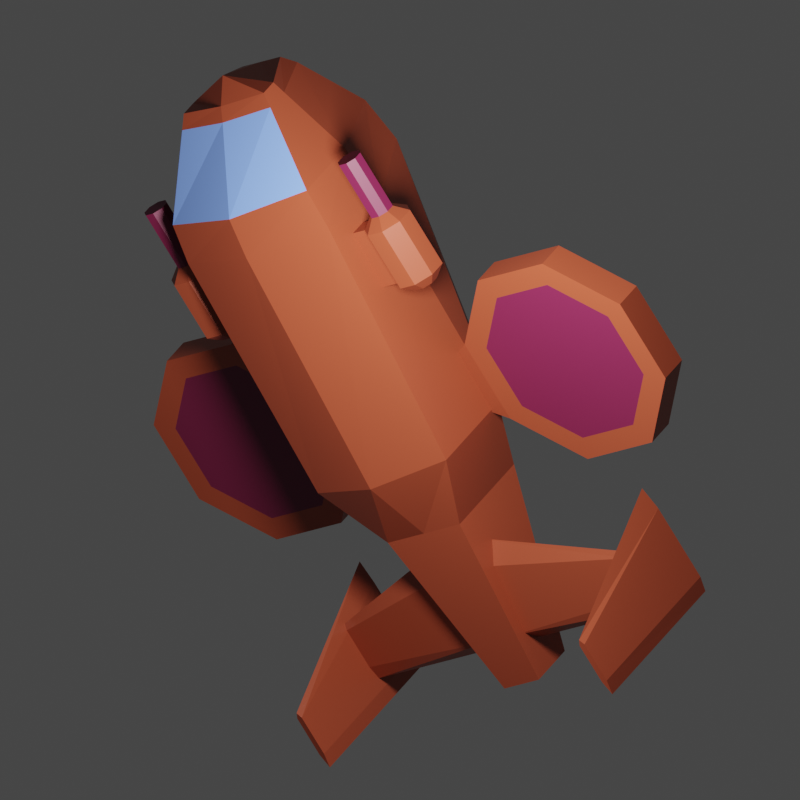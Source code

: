 # Source: enemy_heli.blend  (saved by Blender 2.93.21; exported with 4.5.12 LTS)
import bpy
from mathutils import Matrix  # noqa: F401  (used for matrix-valued properties, if any)

bpy.ops.wm.read_factory_settings(use_empty=True)
scene = bpy.context.scene
scene.name = 'Scene'

# ---- collections
col_maincollection = bpy.data.collections.new('MainCollection'); scene.collection.children.link(col_maincollection)
col_playerhelimodel = bpy.data.collections.new('PlayerHeliModel'); scene.collection.children.link(col_playerhelimodel)
col_playerhelimodel.hide_render = True
col_enemyhelimodel = bpy.data.collections.new('EnemyHeliModel'); scene.collection.children.link(col_enemyhelimodel)

# ---- materials (node trees are filled in below, after node groups)
mat_material = bpy.data.materials.new('Material')
mat_material.alpha_threshold = 0.0
mat_material.use_transparent_shadow = False
mat_material.line_color = (0.0, 0.0, 0.0, 1.0)
mat_body = bpy.data.materials.new('body')
mat_body.alpha_threshold = 0.0
mat_body.use_transparent_shadow = False
mat_body.line_color = (0.0, 0.0, 0.0, 1.0)
mat_extremeties = bpy.data.materials.new('extremeties')
mat_extremeties.use_transparent_shadow = False
mat_cockpit_glass = bpy.data.materials.new('cockpit_glass')
mat_cockpit_glass.use_transparent_shadow = False
mat_rocket_pods = bpy.data.materials.new('rocket_pods')
mat_rocket_pods.use_transparent_shadow = False

# ---- material node trees
mat_material.use_nodes = True; mat_material.node_tree.nodes.clear()
_N = mat_material.node_tree.nodes; _L = mat_material.node_tree.links
n0 = _N.new('ShaderNodeOutputMaterial'); n0.name = 'Material Output'; n0.location = (300, 300)
n1 = _N.new('ShaderNodeBsdfPrincipled'); n1.name = 'Principled BSDF'; n1.location = (10, 300)
n1.distribution = 'GGX'
n1.subsurface_method = 'BURLEY'
n1.inputs[2].default_value = 0.4
n1.inputs[3].default_value = 1.45
n1.inputs[27].default_value = (0.0, 0.0, 0.0, 1.0)
n1.inputs[28].default_value = 1.0
_L.new(n1.outputs[0], n0.inputs[0])
n0.is_active_output = True
mat_body.use_nodes = True; mat_body.node_tree.nodes.clear()
_N = mat_body.node_tree.nodes; _L = mat_body.node_tree.links
n0 = _N.new('ShaderNodeOutputMaterial'); n0.name = 'Material Output'; n0.location = (300, 300)
n1 = _N.new('ShaderNodeBsdfPrincipled'); n1.name = 'Principled BSDF'; n1.location = (10, 300)
n1.distribution = 'GGX'
n1.subsurface_method = 'BURLEY'
n1.inputs[0].default_value = (0.3372, 0.05781, 0.02519, 1.0)
n1.inputs[2].default_value = 0.4
n1.inputs[3].default_value = 1.45
n1.inputs[27].default_value = (0.0, 0.0, 0.0, 1.0)
n1.inputs[28].default_value = 1.0
_L.new(n1.outputs[0], n0.inputs[0])
n0.is_active_output = True
mat_extremeties.use_nodes = True; mat_extremeties.node_tree.nodes.clear()
_N = mat_extremeties.node_tree.nodes; _L = mat_extremeties.node_tree.links
n0 = _N.new('ShaderNodeBsdfPrincipled'); n0.name = 'Principled BSDF'; n0.location = (10, 300)
n0.distribution = 'GGX'
n0.subsurface_method = 'BURLEY'
n0.inputs[0].default_value = (0.9387, 0.4851, 0.2122, 1.0)
n0.inputs[3].default_value = 1.45
n0.inputs[27].default_value = (0.0, 0.0, 0.0, 1.0)
n0.inputs[28].default_value = 1.0
n1 = _N.new('ShaderNodeOutputMaterial'); n1.name = 'Material Output'; n1.location = (300, 300)
_L.new(n0.outputs[0], n1.inputs[0])
n1.is_active_output = True
mat_cockpit_glass.use_nodes = True; mat_cockpit_glass.node_tree.nodes.clear()
_N = mat_cockpit_glass.node_tree.nodes; _L = mat_cockpit_glass.node_tree.links
n0 = _N.new('ShaderNodeBsdfPrincipled'); n0.name = 'Principled BSDF'; n0.location = (10, 300)
n0.distribution = 'GGX'
n0.subsurface_method = 'BURLEY'
n0.inputs[0].default_value = (0.2016, 0.3515, 0.9047, 1.0)
n0.inputs[3].default_value = 1.45
n0.inputs[27].default_value = (0.0, 0.0, 0.0, 1.0)
n0.inputs[28].default_value = 1.0
n1 = _N.new('ShaderNodeOutputMaterial'); n1.name = 'Material Output'; n1.location = (300, 300)
_L.new(n0.outputs[0], n1.inputs[0])
n1.is_active_output = True
mat_rocket_pods.use_nodes = True; mat_rocket_pods.node_tree.nodes.clear()
_N = mat_rocket_pods.node_tree.nodes; _L = mat_rocket_pods.node_tree.links
n0 = _N.new('ShaderNodeBsdfPrincipled'); n0.name = 'Principled BSDF'; n0.location = (10, 300)
n0.distribution = 'GGX'
n0.subsurface_method = 'BURLEY'
n0.inputs[0].default_value = (0.1529, 0.01033, 0.04667, 1.0)
n0.inputs[3].default_value = 1.45
n0.inputs[27].default_value = (0.0, 0.0, 0.0, 1.0)
n0.inputs[28].default_value = 1.0
n1 = _N.new('ShaderNodeOutputMaterial'); n1.name = 'Material Output'; n1.location = (300, 300)
_L.new(n0.outputs[0], n1.inputs[0])
n1.is_active_output = True

# ---- world
world_world = bpy.data.worlds.new('World'); scene.world = world_world
world_world.use_nodes = True; world_world.node_tree.nodes.clear()
_N = world_world.node_tree.nodes; _L = world_world.node_tree.links
n0 = _N.new('ShaderNodeOutputWorld'); n0.name = 'World Output'; n0.location = (300, 300)
n1 = _N.new('ShaderNodeBackground'); n1.name = 'Background'; n1.location = (10, 300)
n1.inputs[0].default_value = (0.05088, 0.05088, 0.05088, 1.0)
_L.new(n1.outputs[0], n0.inputs[0])
n0.is_active_output = True
world_world.color = (0.05088, 0.05088, 0.05088)
world_world.use_sun_shadow = False
world_world.sun_shadow_jitter_overblur = 0.0

# ---- cameras
cam_camera = bpy.data.cameras.new('Camera')
cam_camera.type = 'ORTHO'
cam_camera.clip_end = 100.0
cam_camera.lens = 35.0
cam_camera.ortho_scale = 1.2

# ---- lights
light_light = bpy.data.lights.new('Light', 'POINT')
light_light.transmission_factor = 0.0
light_light.energy = 50.0
light_light.shadow_soft_size = 0.1
light_light.shadow_maximum_resolution = 0.006
light_light.use_absolute_resolution = True
light_light_001 = bpy.data.lights.new('Light.001', 'POINT')
light_light_001.transmission_factor = 0.0
light_light_001.energy = 1000.0
light_light_001.shadow_soft_size = 0.1
light_light_001.shadow_maximum_resolution = 0.006
light_light_001.use_absolute_resolution = True
light_light_002 = bpy.data.lights.new('Light.002', 'POINT')
light_light_002.transmission_factor = 0.0
light_light_002.energy = 250.0
light_light_002.shadow_soft_size = 0.1
light_light_002.shadow_maximum_resolution = 0.006
light_light_002.use_absolute_resolution = True

# ---- meshes
me_cube = bpy.data.meshes.new('Cube')
me_cube.from_pydata([(0.5, 0.5, 0.5), (0.5, 0.5, -0.5), (0.5, -0.5, 0.5), (0.5, -0.5, -0.5), (-0.5, 0.5, 0.5), (-0.5, 0.5, -0.5), (-0.5, -0.5, 0.5), (-0.5, -0.5, -0.5)], [], [(0, 4, 6, 2), (3, 2, 6, 7), (7, 6, 4, 5), (5, 1, 3, 7), (1, 0, 2, 3), (5, 4, 0, 1)])
_uv = me_cube.uv_layers.new(name='UVMap')
_uv.uv.foreach_set('vector', [0.625, 0.5, 0.875, 0.5, 0.875, 0.75, 0.625, 0.75, 0.375, 0.75, 0.625, 0.75, 0.625, 1.0, 0.375, 1.0, 0.375, 0.0, 0.625, 0.0, 0.625, 0.25, 0.375, 0.25, 0.125, 0.5, 0.375, 0.5, 0.375, 0.75, 0.125, 0.75, 0.375, 0.5, 0.625, 0.5, 0.625, 0.75, 0.375, 0.75, 0.375, 0.25, 0.625, 0.25, 0.625, 0.5, 0.375, 0.5])
me_cube.materials.append(mat_material)
me_cube.use_remesh_preserve_volume = False
me_cube.use_remesh_preserve_attributes = False
me_cube.use_mirror_vertex_groups = False
me_cube.update()
me_cube_001 = bpy.data.meshes.new('Cube.001')
me_cube_001.from_pydata([(0.15, 0.43, -0.05), (0.15, 0.43, -0.15), (0.0784, -0.37, 0.1), (0.0784, -0.37, -4.47e-08), (-0.15, 0.43, -0.05), (-0.15, 0.43, -0.15), (-0.0784, -0.37, 0.1), (-0.0784, -0.37, -4.47e-08), (-0.2078, 0.24, -0.1986), (-0.25, 0.12, -0.1), (-0.125, -0.12, -0.04), (0.2078, 0.24, 0.05861), (0.25, 0.12, 0.13), (0.125, -0.12, 0.14), (-0.125, -0.12, 0.14), (-0.25, 0.12, 0.13), (-0.2078, 0.24, 0.05861), (0.125, -0.12, -0.04), (0.25, 0.12, -0.1), (0.2078, 0.24, -0.1986), (0.0, 0.495, -0.1488), (0.0, -0.375, 0.1437), (0.0, -0.375, 0.01875), (0.0, 0.495, -0.04375), (0.0, 0.2425, -0.2595), (0.0, 0.12, -0.1562), (0.0, -0.1825, -0.08125), (0.0, 0.2725, 0.1295), (0.0, 0.12, 0.1987), (0.0, -0.1825, 0.1988), (-0.02957, -0.49, -4.47e-08), (-0.02957, -0.49, 0.1), (0.02957, -0.49, 0.1), (0.02957, -0.49, -4.47e-08), (0.0, -0.5, 0.1437), (0.0, -0.5, -0.01125), (-0.1789, 0.355, -0.02008), (0.1789, 0.355, -0.1599), (-0.1789, 0.355, -0.1599), (0.1789, 0.355, -0.02008), (0.0, 0.3837, 0.04288), (0.0, 0.3687, -0.2041)], [], [(29, 14, 6, 21), (22, 3, 33, 35), (38, 36, 4, 5), (26, 17, 3, 22), (17, 13, 2, 3), (20, 23, 0, 1), (37, 39, 11, 19), (19, 11, 12, 18), (18, 12, 13, 17), (41, 37, 19, 24), (24, 19, 18, 25), (25, 18, 17, 26), (7, 6, 14, 10), (10, 14, 15, 9), (9, 15, 16, 8), (40, 36, 16, 27), (27, 16, 15, 28), (28, 15, 14, 29), (12, 28, 29, 13), (11, 27, 28, 12), (39, 40, 27, 11), (9, 25, 26, 10), (8, 24, 25, 9), (38, 41, 24, 8), (5, 4, 23, 20), (10, 26, 22, 7), (6, 7, 30, 31), (13, 29, 21, 2), (35, 34, 31, 30), (33, 32, 34, 35), (21, 6, 31, 34), (2, 21, 34, 32), (3, 2, 32, 33), (7, 22, 35, 30), (5, 20, 41, 38), (0, 23, 40, 39), (23, 4, 36, 40), (20, 1, 37, 41), (1, 0, 39, 37), (8, 16, 36, 38)])
me_cube_001.polygons.foreach_set('material_index', [0, 0, 0, 0, 0, 0, 0, 0, 0, 0, 0, 0, 0, 0, 0, 2, 0, 0, 0, 0, 2, 0, 0, 0, 0, 0, 0, 0, 0, 0, 0, 0, 0, 0, 0, 0, 0, 0, 0, 0])
_uv = me_cube_001.uv_layers.new(name='UVMap')
_uv.uv.foreach_set('vector', [0.75, 0.6875, 0.875, 0.6875, 0.875, 0.75, 0.75, 0.75, 0.25, 0.75, 0.375, 0.75, 0.375, 0.75, 0.25, 0.75, 0.375, 0.2188, 0.625, 0.2188, 0.625, 0.25, 0.375, 0.25, 0.25, 0.6875, 0.375, 0.6875, 0.375, 0.75, 0.25, 0.75, 0.375, 0.6875, 0.625, 0.6875, 0.625, 0.75, 0.375, 0.75, 0.375, 0.375, 0.625, 0.375, 0.625, 0.5, 0.375, 0.5, 0.375, 0.5312, 0.625, 0.5312, 0.625, 0.5625, 0.375, 0.5625, 0.375, 0.5625, 0.625, 0.5625, 0.625, 0.625, 0.375, 0.625, 0.375, 0.625, 0.625, 0.625, 0.625, 0.6875, 0.375, 0.6875, 0.25, 0.5312, 0.375, 0.5312, 0.375, 0.5625, 0.25, 0.5625, 0.25, 0.5625, 0.375, 0.5625, 0.375, 0.625, 0.25, 0.625, 0.25, 0.625, 0.375, 0.625, 0.375, 0.6875, 0.25, 0.6875, 0.375, 0.0, 0.625, 0.0, 0.625, 0.0625, 0.375, 0.0625, 0.375, 0.0625, 0.625, 0.0625, 0.625, 0.125, 0.375, 0.125, 0.375, 0.125, 0.625, 0.125, 0.625, 0.1875, 0.375, 0.1875, 0.75, 0.5312, 0.875, 0.5312, 0.875, 0.5625, 0.75, 0.5625, 0.75, 0.5625, 0.875, 0.5625, 0.875, 0.625, 0.75, 0.625, 0.75, 0.625, 0.875, 0.625, 0.875, 0.6875, 0.75, 0.6875, 0.625, 0.625, 0.75, 0.625, 0.75, 0.6875, 0.625, 0.6875, 0.625, 0.5625, 0.75, 0.5625, 0.75, 0.625, 0.625, 0.625, 0.625, 0.5312, 0.75, 0.5312, 0.75, 0.5625, 0.625, 0.5625, 0.125, 0.625, 0.25, 0.625, 0.25, 0.6875, 0.125, 0.6875, 0.125, 0.5625, 0.25, 0.5625, 0.25, 0.625, 0.125, 0.625, 0.125, 0.5312, 0.25, 0.5312, 0.25, 0.5625, 0.125, 0.5625, 0.375, 0.25, 0.625, 0.25, 0.625, 0.375, 0.375, 0.375, 0.125, 0.6875, 0.25, 0.6875, 0.25, 0.75, 0.125, 0.75, 0.625, 0.0, 0.375, 0.0, 0.375, 0.0, 0.625, 0.0, 0.625, 0.6875, 0.75, 0.6875, 0.75, 0.75, 0.625, 0.75, 0.375, 0.875, 0.625, 0.875, 0.625, 1.0, 0.375, 1.0, 0.375, 0.75, 0.625, 0.75, 0.625, 0.875, 0.375, 0.875, 0.75, 0.75, 0.875, 0.75, 0.875, 0.75, 0.75, 0.75, 0.625, 0.75, 0.75, 0.75, 0.75, 0.75, 0.625, 0.75, 0.375, 0.75, 0.625, 0.75, 0.625, 0.75, 0.375, 0.75, 0.125, 0.75, 0.25, 0.75, 0.25, 0.75, 0.125, 0.75, 0.125, 0.5, 0.25, 0.5, 0.25, 0.5312, 0.125, 0.5312, 0.625, 0.5, 0.75, 0.5, 0.75, 0.5312, 0.625, 0.5312, 0.75, 0.5, 0.875, 0.5, 0.875, 0.5312, 0.75, 0.5312, 0.25, 0.5, 0.375, 0.5, 0.375, 0.5312, 0.25, 0.5312, 0.375, 0.5, 0.625, 0.5, 0.625, 0.5312, 0.375, 0.5312, 0.375, 0.1875, 0.625, 0.1875, 0.625, 0.2188, 0.375, 0.2188])
me_cube_001.materials.append(mat_body)
me_cube_001.materials.append(mat_extremeties)
me_cube_001.materials.append(mat_cockpit_glass)
me_cube_001.use_remesh_preserve_volume = False
me_cube_001.use_remesh_preserve_attributes = False
me_cube_001.use_mirror_vertex_groups = False
me_cube_001.update()
me_cube_002 = bpy.data.meshes.new('Cube.002')
me_cube_002.from_pydata([(-1.2, -1.0, 0.4), (-1.2, -1.0, 0.5333), (-1.067, -0.2667, 0.2667), (-1.067, -0.2667, 0.4667), (0.1333, -1.0, 0.4), (0.1333, -1.0, 0.5333), (0.1333, -0.8, 0.4), (0.1333, -0.8, 0.5333), (-0.2667, -0.4867, 0.3333), (-0.2667, -0.4867, 0.5333), (-0.2667, -1.0, 0.4), (-0.2667, -1.0, 0.5333), (-1.264, -1.061, 0.4667), (-1.081, -0.1278, 0.4), (0.2694, -0.8111, 0.4667), (0.2694, -1.061, 0.4667), (-0.2306, -1.061, 0.4667), (-0.2306, -0.4111, 0.4), (-1.468, -1.0, 0.4), (-1.468, -1.0, 0.5333), (-1.601, -0.2667, 0.2667), (-1.601, -0.2667, 0.4667), (-2.801, -1.0, 0.4), (-2.801, -1.0, 0.5333), (-2.801, -0.8, 0.4), (-2.801, -0.8, 0.5333), (-2.401, -0.4867, 0.3333), (-2.401, -0.4867, 0.5333), (-2.401, -1.0, 0.4), (-2.401, -1.0, 0.5333), (-1.404, -1.061, 0.4667), (-1.588, -0.1278, 0.4), (-2.938, -0.8111, 0.4667), (-2.938, -1.061, 0.4667), (-2.438, -1.061, 0.4667), (-2.438, -0.4111, 0.4)], [], [(12, 1, 3, 13), (17, 9, 7, 14), (14, 7, 5, 15), (16, 11, 1, 12), (8, 6, 4, 10), (9, 3, 1, 11), (7, 9, 11, 5), (2, 8, 10, 0), (15, 5, 11, 16), (13, 3, 9, 17), (2, 13, 17, 8), (4, 15, 16, 10), (10, 16, 12, 0), (6, 14, 15, 4), (8, 17, 14, 6), (0, 12, 13, 2), (30, 19, 21, 31), (35, 27, 25, 32), (32, 25, 23, 33), (34, 29, 19, 30), (26, 24, 22, 28), (27, 21, 19, 29), (25, 27, 29, 23), (20, 26, 28, 18), (33, 23, 29, 34), (31, 21, 27, 35), (20, 31, 35, 26), (22, 33, 34, 28), (28, 34, 30, 18), (24, 32, 33, 22), (26, 35, 32, 24), (18, 30, 31, 20)])
_uv = me_cube_002.uv_layers.new(name='UVMap')
_uv.uv.foreach_set('vector', [0.5, 0.0, 0.625, 0.0, 0.625, 0.25, 0.5, 0.25, 0.5, 0.45, 0.625, 0.45, 0.625, 0.5, 0.5, 0.5, 0.5, 0.5, 0.625, 0.5, 0.625, 0.75, 0.5, 0.75, 0.5, 0.8, 0.625, 0.8, 0.625, 1.0, 0.5, 1.0, 0.325, 0.5, 0.375, 0.5, 0.375, 0.75, 0.325, 0.75, 0.675, 0.5, 0.875, 0.5, 0.875, 0.75, 0.675, 0.75, 0.625, 0.5, 0.675, 0.5, 0.675, 0.75, 0.625, 0.75, 0.125, 0.5, 0.325, 0.5, 0.325, 0.75, 0.125, 0.75, 0.5, 0.75, 0.625, 0.75, 0.625, 0.8, 0.5, 0.8, 0.5, 0.25, 0.625, 0.25, 0.625, 0.45, 0.5, 0.45, 0.375, 0.25, 0.5, 0.25, 0.5, 0.45, 0.375, 0.45, 0.375, 0.75, 0.5, 0.75, 0.5, 0.8, 0.375, 0.8, 0.375, 0.8, 0.5, 0.8, 0.5, 1.0, 0.375, 1.0, 0.375, 0.5, 0.5, 0.5, 0.5, 0.75, 0.375, 0.75, 0.375, 0.45, 0.5, 0.45, 0.5, 0.5, 0.375, 0.5, 0.375, 0.0, 0.5, 0.0, 0.5, 0.25, 0.375, 0.25, 0.5, 0.0, 0.625, 0.0, 0.625, 0.25, 0.5, 0.25, 0.5, 0.45, 0.625, 0.45, 0.625, 0.5, 0.5, 0.5, 0.5, 0.5, 0.625, 0.5, 0.625, 0.75, 0.5, 0.75, 0.5, 0.8, 0.625, 0.8, 0.625, 1.0, 0.5, 1.0, 0.325, 0.5, 0.375, 0.5, 0.375, 0.75, 0.325, 0.75, 0.675, 0.5, 0.875, 0.5, 0.875, 0.75, 0.675, 0.75, 0.625, 0.5, 0.675, 0.5, 0.675, 0.75, 0.625, 0.75, 0.125, 0.5, 0.325, 0.5, 0.325, 0.75, 0.125, 0.75, 0.5, 0.75, 0.625, 0.75, 0.625, 0.8, 0.5, 0.8, 0.5, 0.25, 0.625, 0.25, 0.625, 0.45, 0.5, 0.45, 0.375, 0.25, 0.5, 0.25, 0.5, 0.45, 0.375, 0.45, 0.375, 0.75, 0.5, 0.75, 0.5, 0.8, 0.375, 0.8, 0.375, 0.8, 0.5, 0.8, 0.5, 1.0, 0.375, 1.0, 0.375, 0.5, 0.5, 0.5, 0.5, 0.75, 0.375, 0.75, 0.375, 0.45, 0.5, 0.45, 0.5, 0.5, 0.375, 0.5, 0.375, 0.0, 0.5, 0.0, 0.5, 0.25, 0.375, 0.25])
me_cube_002.materials.append(mat_extremeties)
me_cube_002.use_remesh_fix_poles = True
me_cube_002.use_remesh_preserve_attributes = False
me_cube_002.update()
me_cylinder = bpy.data.meshes.new('Cylinder')
me_cylinder.from_pydata([(-1.863e-08, 1.0, -0.005), (-1.863e-08, 1.0, 0.005), (0.3827, 0.9239, -0.005), (0.3827, 0.9239, 0.005), (0.7071, 0.7071, -0.005), (0.7071, 0.7071, 0.005), (0.9239, 0.3827, -0.005), (0.9239, 0.3827, 0.005), (1.0, -2.508e-08, -0.005), (1.0, -2.508e-08, 0.005), (0.9239, -0.3827, -0.005), (0.9239, -0.3827, 0.005), (0.7071, -0.7071, -0.005), (0.7071, -0.7071, 0.005), (0.3827, -0.9239, -0.005), (0.3827, -0.9239, 0.005), (-1.06e-07, -1.0, -0.005), (-1.06e-07, -1.0, 0.005), (-0.3827, -0.9239, -0.005), (-0.3827, -0.9239, 0.005), (-0.7071, -0.7071, -0.005), (-0.7071, -0.7071, 0.005), (-0.9239, -0.3827, -0.005), (-0.9239, -0.3827, 0.005), (-1.0, 3.055e-08, -0.005), (-1.0, 3.055e-08, 0.005), (-0.9239, 0.3827, -0.005), (-0.9239, 0.3827, 0.005), (-0.7071, 0.7071, -0.005), (-0.7071, 0.7071, 0.005), (-0.3827, 0.9239, -0.005), (-0.3827, 0.9239, 0.005)], [], [(0, 1, 3, 2), (2, 3, 5, 4), (4, 5, 7, 6), (6, 7, 9, 8), (8, 9, 11, 10), (10, 11, 13, 12), (12, 13, 15, 14), (14, 15, 17, 16), (16, 17, 19, 18), (18, 19, 21, 20), (20, 21, 23, 22), (22, 23, 25, 24), (24, 25, 27, 26), (26, 27, 29, 28), (3, 1, 31, 29, 27, 25, 23, 21, 19, 17, 15, 13, 11, 9, 7, 5), (28, 29, 31, 30), (30, 31, 1, 0), (0, 2, 4, 6, 8, 10, 12, 14, 16, 18, 20, 22, 24, 26, 28, 30)])
_uv = me_cylinder.uv_layers.new(name='UVMap')
_uv.uv.foreach_set('vector', [1.0, 0.5, 1.0, 1.0, 0.9375, 1.0, 0.9375, 0.5, 0.9375, 0.5, 0.9375, 1.0, 0.875, 1.0, 0.875, 0.5, 0.875, 0.5, 0.875, 1.0, 0.8125, 1.0, 0.8125, 0.5, 0.8125, 0.5, 0.8125, 1.0, 0.75, 1.0, 0.75, 0.5, 0.75, 0.5, 0.75, 1.0, 0.6875, 1.0, 0.6875, 0.5, 0.6875, 0.5, 0.6875, 1.0, 0.625, 1.0, 0.625, 0.5, 0.625, 0.5, 0.625, 1.0, 0.5625, 1.0, 0.5625, 0.5, 0.5625, 0.5, 0.5625, 1.0, 0.5, 1.0, 0.5, 0.5, 0.5, 0.5, 0.5, 1.0, 0.4375, 1.0, 0.4375, 0.5, 0.4375, 0.5, 0.4375, 1.0, 0.375, 1.0, 0.375, 0.5, 0.375, 0.5, 0.375, 1.0, 0.3125, 1.0, 0.3125, 0.5, 0.3125, 0.5, 0.3125, 1.0, 0.25, 1.0, 0.25, 0.5, 0.25, 0.5, 0.25, 1.0, 0.1875, 1.0, 0.1875, 0.5, 0.1875, 0.5, 0.1875, 1.0, 0.125, 1.0, 0.125, 0.5, 0.3418, 0.4717, 0.25, 0.49, 0.1582, 0.4717, 0.08029, 0.4197, 0.02827, 0.3418, 0.01, 0.25, 0.02827, 0.1582, 0.08029, 0.08029, 0.1582, 0.02827, 0.25, 0.01, 0.3418, 0.02827, 0.4197, 0.08029, 0.4717, 0.1582, 0.49, 0.25, 0.4717, 0.3418, 0.4197, 0.4197, 0.125, 0.5, 0.125, 1.0, 0.0625, 1.0, 0.0625, 0.5, 0.0625, 0.5, 0.0625, 1.0, 0.0, 1.0, 0.0, 0.5, 0.75, 0.49, 0.8418, 0.4717, 0.9197, 0.4197, 0.9717, 0.3418, 0.99, 0.25, 0.9717, 0.1582, 0.9197, 0.08029, 0.8418, 0.02827, 0.75, 0.01, 0.6582, 0.02827, 0.5803, 0.08029, 0.5283, 0.1582, 0.51, 0.25, 0.5283, 0.3418, 0.5803, 0.4197, 0.6582, 0.4717])
me_cylinder.use_remesh_fix_poles = True
me_cylinder.use_remesh_preserve_attributes = False
me_cylinder.update()
me_cube_003 = bpy.data.meshes.new('Cube.003')
me_cube_003.from_pydata([(-0.4025, -0.3875, -0.6), (-0.322, -2.384e-07, 0.9), (-0.4025, 0.9875, -0.6), (-0.322, 0.3, 0.9), (0.4025, -0.3875, -0.6), (0.322, -2.384e-07, 0.9), (0.4025, 0.9875, -0.6), (0.322, 0.3, 0.9), (0.0, 1.281, -0.6177), (0.0, 0.3943, 0.9077), (0.0, -0.6378, -0.6177), (0.0, -0.1379, 0.9077)], [], [(0, 1, 3, 2), (8, 9, 7, 6), (6, 7, 5, 4), (10, 11, 1, 0), (8, 6, 4, 10), (9, 3, 1, 11), (7, 9, 11, 5), (2, 8, 10, 0), (4, 5, 11, 10), (2, 3, 9, 8)])
_uv = me_cube_003.uv_layers.new(name='UVMap')
_uv.uv.foreach_set('vector', [0.375, 0.0, 0.625, 0.0, 0.625, 0.25, 0.375, 0.25, 0.375, 0.375, 0.625, 0.375, 0.625, 0.5, 0.375, 0.5, 0.375, 0.5, 0.625, 0.5, 0.625, 0.75, 0.375, 0.75, 0.375, 0.875, 0.625, 0.875, 0.625, 1.0, 0.375, 1.0, 0.25, 0.5, 0.375, 0.5, 0.375, 0.75, 0.25, 0.75, 0.75, 0.5, 0.875, 0.5, 0.875, 0.75, 0.75, 0.75, 0.625, 0.5, 0.75, 0.5, 0.75, 0.75, 0.625, 0.75, 0.125, 0.5, 0.25, 0.5, 0.25, 0.75, 0.125, 0.75, 0.375, 0.75, 0.625, 0.75, 0.625, 0.875, 0.375, 0.875, 0.375, 0.25, 0.625, 0.25, 0.625, 0.375, 0.375, 0.375])
me_cube_003.materials.append(mat_extremeties)
me_cube_003.use_remesh_fix_poles = True
me_cube_003.use_remesh_preserve_attributes = False
me_cube_003.update()
me_cube_004 = bpy.data.meshes.new('Cube.004')
me_cube_004.from_pydata([(0.4559, -0.2422, -0.04444), (0.4559, -0.2422, 0.08889), (0.5892, 0.4911, -0.1778), (0.5892, 0.4911, 0.02222), (1.651, -0.2422, -0.04444), (1.651, -0.2422, 0.08889), (1.651, 0.3256, -0.04444), (1.651, 0.3256, 0.08889), (1.251, 0.3171, -0.1111), (1.251, 0.3171, 0.08889), (1.251, -0.2422, -0.04444), (1.251, -0.2422, 0.08889), (0.392, -0.3033, 0.02222), (0.5754, 0.63, -0.04444), (1.723, 0.3605, 0.02222), (1.787, -0.3033, 0.02222), (1.287, -0.3033, 0.02222), (1.287, 0.3926, -0.04444), (-0.5019, -0.2422, -0.04444), (-0.5019, -0.2422, 0.08889), (-0.6352, 0.4911, -0.1778), (-0.6352, 0.4911, 0.02222), (-1.697, -0.2422, -0.04444), (-1.697, -0.2422, 0.08889), (-1.697, 0.3256, -0.04444), (-1.697, 0.3256, 0.08889), (-1.297, 0.3171, -0.1111), (-1.297, 0.3171, 0.08889), (-1.297, -0.2422, -0.04444), (-1.297, -0.2422, 0.08889), (-0.438, -0.3033, 0.02222), (-0.6213, 0.63, -0.04444), (-1.769, 0.3605, 0.02222), (-1.833, -0.3033, 0.02222), (-1.333, -0.3033, 0.02222), (-1.333, 0.3926, -0.04444)], [], [(12, 1, 3, 13), (17, 9, 7, 14), (14, 7, 5, 15), (16, 11, 1, 12), (8, 6, 4, 10), (9, 3, 1, 11), (7, 9, 11, 5), (2, 8, 10, 0), (15, 5, 11, 16), (13, 3, 9, 17), (2, 13, 17, 8), (4, 15, 16, 10), (10, 16, 12, 0), (6, 14, 15, 4), (8, 17, 14, 6), (0, 12, 13, 2), (30, 19, 21, 31), (35, 27, 25, 32), (32, 25, 23, 33), (34, 29, 19, 30), (26, 24, 22, 28), (27, 21, 19, 29), (25, 27, 29, 23), (20, 26, 28, 18), (33, 23, 29, 34), (31, 21, 27, 35), (20, 31, 35, 26), (22, 33, 34, 28), (28, 34, 30, 18), (24, 32, 33, 22), (26, 35, 32, 24), (18, 30, 31, 20)])
_uv = me_cube_004.uv_layers.new(name='UVMap')
_uv.uv.foreach_set('vector', [0.5, 0.0, 0.625, 0.0, 0.625, 0.25, 0.5, 0.25, 0.5, 0.45, 0.625, 0.45, 0.625, 0.5, 0.5, 0.5, 0.5, 0.5, 0.625, 0.5, 0.625, 0.75, 0.5, 0.75, 0.5, 0.8, 0.625, 0.8, 0.625, 1.0, 0.5, 1.0, 0.325, 0.5, 0.375, 0.5, 0.375, 0.75, 0.325, 0.75, 0.675, 0.5, 0.875, 0.5, 0.875, 0.75, 0.675, 0.75, 0.625, 0.5, 0.675, 0.5, 0.675, 0.75, 0.625, 0.75, 0.125, 0.5, 0.325, 0.5, 0.325, 0.75, 0.125, 0.75, 0.5, 0.75, 0.625, 0.75, 0.625, 0.8, 0.5, 0.8, 0.5, 0.25, 0.625, 0.25, 0.625, 0.45, 0.5, 0.45, 0.375, 0.25, 0.5, 0.25, 0.5, 0.45, 0.375, 0.45, 0.375, 0.75, 0.5, 0.75, 0.5, 0.8, 0.375, 0.8, 0.375, 0.8, 0.5, 0.8, 0.5, 1.0, 0.375, 1.0, 0.375, 0.5, 0.5, 0.5, 0.5, 0.75, 0.375, 0.75, 0.375, 0.45, 0.5, 0.45, 0.5, 0.5, 0.375, 0.5, 0.375, 0.0, 0.5, 0.0, 0.5, 0.25, 0.375, 0.25, 0.5, 0.0, 0.625, 0.0, 0.625, 0.25, 0.5, 0.25, 0.5, 0.45, 0.625, 0.45, 0.625, 0.5, 0.5, 0.5, 0.5, 0.5, 0.625, 0.5, 0.625, 0.75, 0.5, 0.75, 0.5, 0.8, 0.625, 0.8, 0.625, 1.0, 0.5, 1.0, 0.325, 0.5, 0.375, 0.5, 0.375, 0.75, 0.325, 0.75, 0.675, 0.5, 0.875, 0.5, 0.875, 0.75, 0.675, 0.75, 0.625, 0.5, 0.675, 0.5, 0.675, 0.75, 0.625, 0.75, 0.125, 0.5, 0.325, 0.5, 0.325, 0.75, 0.125, 0.75, 0.5, 0.75, 0.625, 0.75, 0.625, 0.8, 0.5, 0.8, 0.5, 0.25, 0.625, 0.25, 0.625, 0.45, 0.5, 0.45, 0.375, 0.25, 0.5, 0.25, 0.5, 0.45, 0.375, 0.45, 0.375, 0.75, 0.5, 0.75, 0.5, 0.8, 0.375, 0.8, 0.375, 0.8, 0.5, 0.8, 0.5, 1.0, 0.375, 1.0, 0.375, 0.5, 0.5, 0.5, 0.5, 0.75, 0.375, 0.75, 0.375, 0.45, 0.5, 0.45, 0.5, 0.5, 0.375, 0.5, 0.375, 0.0, 0.5, 0.0, 0.5, 0.25, 0.375, 0.25])
me_cube_004.materials.append(mat_extremeties)
me_cube_004.use_remesh_fix_poles = True
me_cube_004.use_remesh_preserve_attributes = False
me_cube_004.update()
me_cube_005 = bpy.data.meshes.new('Cube.005')
me_cube_005.from_pydata([(-0.2, -0.2, -0.8), (-0.2, -0.2, 0.5), (-0.2, 1.6, -1.2), (-0.2, 0.9, 0.6), (0.2, -0.2, -0.8), (0.2, -0.2, 0.5), (0.2, 1.6, -1.2), (0.2, 0.9, 0.6), (-1.262, 0.575, -1.2), (-0.4206, 0.575, 0.6), (1.262, 0.575, -1.2), (0.4206, 0.575, 0.6)], [], [(8, 9, 3, 2), (2, 3, 7, 6), (10, 11, 5, 4), (4, 5, 1, 0), (8, 10, 4, 0), (11, 9, 1, 5), (7, 3, 9, 11), (2, 6, 10, 8), (6, 7, 11, 10), (0, 1, 9, 8)])
_uv = me_cube_005.uv_layers.new(name='UVMap')
_uv.uv.foreach_set('vector', [0.3739, 0.09718, 0.625, 0.1875, 0.625, 0.25, 0.375, 0.25, 0.375, 0.25, 0.625, 0.25, 0.625, 0.5, 0.375, 0.5, 0.3739, 0.6528, 0.625, 0.5625, 0.625, 0.75, 0.375, 0.75, 0.375, 0.75, 0.625, 0.75, 0.625, 1.0, 0.375, 1.0, 0.115, 0.6562, 0.3739, 0.6528, 0.375, 0.75, 0.125, 0.75, 0.625, 0.5625, 0.875, 0.5625, 0.875, 0.75, 0.625, 0.75, 0.625, 0.5, 0.875, 0.5, 0.875, 0.5625, 0.625, 0.5625, 0.125, 0.5, 0.375, 0.5, 0.3739, 0.6528, 0.115, 0.6562, 0.375, 0.5, 0.625, 0.5, 0.625, 0.5625, 0.3739, 0.6528, 0.375, 0.0, 0.625, 0.0, 0.625, 0.1875, 0.3739, 0.09718])
me_cube_005.materials.append(mat_extremeties)
me_cube_005.use_remesh_fix_poles = True
me_cube_005.use_remesh_preserve_attributes = False
me_cube_005.update()
me_cylinder_001 = bpy.data.meshes.new('Cylinder.001')
me_cylinder_001.from_pydata([(0.0, 1.0, -1.0), (0.0, 1.0, 1.0), (0.3827, 0.9239, -1.0), (0.3827, 0.9239, 1.0), (0.7071, 0.7071, -1.0), (0.7071, 0.7071, 1.0), (0.9239, 0.3827, -1.0), (0.9239, 0.3827, 1.0), (1.0, -4.371e-08, -1.0), (1.0, -4.371e-08, 1.0), (0.9239, -0.3827, -1.0), (0.9239, -0.3827, 1.0), (0.7071, -0.7071, -1.0), (0.7071, -0.7071, 1.0), (0.3827, -0.9239, -1.0), (0.3827, -0.9239, 1.0), (-8.742e-08, -1.0, -1.0), (-8.742e-08, -1.0, 1.0), (-0.3827, -0.9239, -1.0), (-0.3827, -0.9239, 1.0), (-0.7071, -0.7071, -1.0), (-0.7071, -0.7071, 1.0), (-0.9239, -0.3827, -1.0), (-0.9239, -0.3827, 1.0), (-1.0, 1.192e-08, -1.0), (-1.0, 1.192e-08, 1.0), (-0.9239, 0.3827, -1.0), (-0.9239, 0.3827, 1.0), (-0.7071, 0.7071, -1.0), (-0.7071, 0.7071, 1.0), (-0.3827, 0.9239, -1.0), (-0.3827, 0.9239, 1.0), (-20.0, 1.0, -1.0), (-20.0, 1.0, 1.0), (-20.38, 0.9239, -1.0), (-20.38, 0.9239, 1.0), (-20.71, 0.7071, -1.0), (-20.71, 0.7071, 1.0), (-20.92, 0.3827, -1.0), (-20.92, 0.3827, 1.0), (-21.0, -4.371e-08, -1.0), (-21.0, -4.371e-08, 1.0), (-20.92, -0.3827, -1.0), (-20.92, -0.3827, 1.0), (-20.71, -0.7071, -1.0), (-20.71, -0.7071, 1.0), (-20.38, -0.9239, -1.0), (-20.38, -0.9239, 1.0), (-20.0, -1.0, -1.0), (-20.0, -1.0, 1.0), (-19.62, -0.9239, -1.0), (-19.62, -0.9239, 1.0), (-19.29, -0.7071, -1.0), (-19.29, -0.7071, 1.0), (-19.08, -0.3827, -1.0), (-19.08, -0.3827, 1.0), (-19.0, 1.192e-08, -1.0), (-19.0, 1.192e-08, 1.0), (-19.08, 0.3827, -1.0), (-19.08, 0.3827, 1.0), (-19.29, 0.7071, -1.0), (-19.29, 0.7071, 1.0), (-19.62, 0.9239, -1.0), (-19.62, 0.9239, 1.0)], [], [(0, 1, 3, 2), (2, 3, 5, 4), (4, 5, 7, 6), (6, 7, 9, 8), (8, 9, 11, 10), (10, 11, 13, 12), (12, 13, 15, 14), (14, 15, 17, 16), (16, 17, 19, 18), (18, 19, 21, 20), (20, 21, 23, 22), (22, 23, 25, 24), (24, 25, 27, 26), (26, 27, 29, 28), (3, 1, 31, 29, 27, 25, 23, 21, 19, 17, 15, 13, 11, 9, 7, 5), (28, 29, 31, 30), (30, 31, 1, 0), (0, 2, 4, 6, 8, 10, 12, 14, 16, 18, 20, 22, 24, 26, 28, 30), (32, 33, 35, 34), (34, 35, 37, 36), (36, 37, 39, 38), (38, 39, 41, 40), (40, 41, 43, 42), (42, 43, 45, 44), (44, 45, 47, 46), (46, 47, 49, 48), (48, 49, 51, 50), (50, 51, 53, 52), (52, 53, 55, 54), (54, 55, 57, 56), (56, 57, 59, 58), (58, 59, 61, 60), (35, 33, 63, 61, 59, 57, 55, 53, 51, 49, 47, 45, 43, 41, 39, 37), (60, 61, 63, 62), (62, 63, 33, 32), (32, 34, 36, 38, 40, 42, 44, 46, 48, 50, 52, 54, 56, 58, 60, 62)])
_uv = me_cylinder_001.uv_layers.new(name='UVMap')
_uv.uv.foreach_set('vector', [1.0, 0.5, 1.0, 1.0, 0.9375, 1.0, 0.9375, 0.5, 0.9375, 0.5, 0.9375, 1.0, 0.875, 1.0, 0.875, 0.5, 0.875, 0.5, 0.875, 1.0, 0.8125, 1.0, 0.8125, 0.5, 0.8125, 0.5, 0.8125, 1.0, 0.75, 1.0, 0.75, 0.5, 0.75, 0.5, 0.75, 1.0, 0.6875, 1.0, 0.6875, 0.5, 0.6875, 0.5, 0.6875, 1.0, 0.625, 1.0, 0.625, 0.5, 0.625, 0.5, 0.625, 1.0, 0.5625, 1.0, 0.5625, 0.5, 0.5625, 0.5, 0.5625, 1.0, 0.5, 1.0, 0.5, 0.5, 0.5, 0.5, 0.5, 1.0, 0.4375, 1.0, 0.4375, 0.5, 0.4375, 0.5, 0.4375, 1.0, 0.375, 1.0, 0.375, 0.5, 0.375, 0.5, 0.375, 1.0, 0.3125, 1.0, 0.3125, 0.5, 0.3125, 0.5, 0.3125, 1.0, 0.25, 1.0, 0.25, 0.5, 0.25, 0.5, 0.25, 1.0, 0.1875, 1.0, 0.1875, 0.5, 0.1875, 0.5, 0.1875, 1.0, 0.125, 1.0, 0.125, 0.5, 0.3418, 0.4717, 0.25, 0.49, 0.1582, 0.4717, 0.08029, 0.4197, 0.02827, 0.3418, 0.01, 0.25, 0.02827, 0.1582, 0.08029, 0.08029, 0.1582, 0.02827, 0.25, 0.01, 0.3418, 0.02827, 0.4197, 0.08029, 0.4717, 0.1582, 0.49, 0.25, 0.4717, 0.3418, 0.4197, 0.4197, 0.125, 0.5, 0.125, 1.0, 0.0625, 1.0, 0.0625, 0.5, 0.0625, 0.5, 0.0625, 1.0, 0.0, 1.0, 0.0, 0.5, 0.75, 0.49, 0.8418, 0.4717, 0.9197, 0.4197, 0.9717, 0.3418, 0.99, 0.25, 0.9717, 0.1582, 0.9197, 0.08029, 0.8418, 0.02827, 0.75, 0.01, 0.6582, 0.02827, 0.5803, 0.08029, 0.5283, 0.1582, 0.51, 0.25, 0.5283, 0.3418, 0.5803, 0.4197, 0.6582, 0.4717, 1.0, 0.5, 1.0, 1.0, 0.9375, 1.0, 0.9375, 0.5, 0.9375, 0.5, 0.9375, 1.0, 0.875, 1.0, 0.875, 0.5, 0.875, 0.5, 0.875, 1.0, 0.8125, 1.0, 0.8125, 0.5, 0.8125, 0.5, 0.8125, 1.0, 0.75, 1.0, 0.75, 0.5, 0.75, 0.5, 0.75, 1.0, 0.6875, 1.0, 0.6875, 0.5, 0.6875, 0.5, 0.6875, 1.0, 0.625, 1.0, 0.625, 0.5, 0.625, 0.5, 0.625, 1.0, 0.5625, 1.0, 0.5625, 0.5, 0.5625, 0.5, 0.5625, 1.0, 0.5, 1.0, 0.5, 0.5, 0.5, 0.5, 0.5, 1.0, 0.4375, 1.0, 0.4375, 0.5, 0.4375, 0.5, 0.4375, 1.0, 0.375, 1.0, 0.375, 0.5, 0.375, 0.5, 0.375, 1.0, 0.3125, 1.0, 0.3125, 0.5, 0.3125, 0.5, 0.3125, 1.0, 0.25, 1.0, 0.25, 0.5, 0.25, 0.5, 0.25, 1.0, 0.1875, 1.0, 0.1875, 0.5, 0.1875, 0.5, 0.1875, 1.0, 0.125, 1.0, 0.125, 0.5, 0.3418, 0.4717, 0.25, 0.49, 0.1582, 0.4717, 0.08029, 0.4197, 0.02827, 0.3418, 0.01, 0.25, 0.02827, 0.1582, 0.08029, 0.08029, 0.1582, 0.02827, 0.25, 0.01, 0.3418, 0.02827, 0.4197, 0.08029, 0.4717, 0.1582, 0.49, 0.25, 0.4717, 0.3418, 0.4197, 0.4197, 0.125, 0.5, 0.125, 1.0, 0.0625, 1.0, 0.0625, 0.5, 0.0625, 0.5, 0.0625, 1.0, 0.0, 1.0, 0.0, 0.5, 0.75, 0.49, 0.8418, 0.4717, 0.9197, 0.4197, 0.9717, 0.3418, 0.99, 0.25, 0.9717, 0.1582, 0.9197, 0.08029, 0.8418, 0.02827, 0.75, 0.01, 0.6582, 0.02827, 0.5803, 0.08029, 0.5283, 0.1582, 0.51, 0.25, 0.5283, 0.3418, 0.5803, 0.4197, 0.6582, 0.4717])
me_cylinder_001.materials.append(mat_rocket_pods)
me_cylinder_001.use_remesh_fix_poles = True
me_cylinder_001.use_remesh_preserve_attributes = False
me_cylinder_001.update()
me_cylinder_007 = bpy.data.meshes.new('Cylinder.007')
me_cylinder_007.from_pydata([(0.0, 0.05, -0.05), (0.0, 0.05, 0.05), (0.03536, 0.03536, -0.05), (0.03536, 0.03536, 0.05), (0.05, 2.591e-09, -0.05), (0.05, 1.272e-08, 0.05), (0.03536, -0.03536, -0.05), (0.03536, -0.03536, 0.05), (-4.371e-09, -0.05, -0.05), (-4.371e-09, -0.05, 0.05), (-0.03536, -0.03536, -0.05), (-0.03536, -0.03536, 0.05), (-0.05, 5.373e-09, -0.05), (-0.05, 1.55e-08, 0.05), (-0.03536, 0.03536, -0.05), (-0.03536, 0.03536, 0.05), (0.0, 0.1, 0.0), (0.07071, 0.07071, 0.0), (0.1, -4.371e-09, 0.0), (0.07071, -0.07071, 0.0), (-8.742e-09, -0.1, 0.0), (-0.07071, -0.07071, 0.0), (-0.1, 1.192e-09, 0.0), (-0.07071, 0.07071, 0.0), (0.03536, 0.03536, -0.0075), (0.05, 7.939e-09, -0.0075), (0.03536, -0.03536, -0.0075), (-4.371e-09, -0.05, -0.0075), (-0.03536, -0.03536, -0.0075), (-0.05, 1.072e-08, -0.0075), (-0.03536, 0.03536, -0.0075), (0.0, 0.05, -0.0075), (0.0, 0.1, 0.0425), (0.07071, 0.07071, 0.0425), (0.1, -4.371e-09, 0.0425), (0.07071, -0.07071, 0.0425), (-8.742e-09, -0.1, 0.0425), (-0.07071, -0.07071, 0.0425), (-0.1, 1.192e-09, 0.0425), (-0.07071, 0.07071, 0.0425), (-0.1602, -0.1078, 0.0425), (-0.1602, -0.1078, -7.254e-11), (-0.1895, -0.03706, 0.0425), (-0.1895, -0.03706, -7.254e-11), (-0.9459, 0.4418, -0.05), (-0.9459, 0.4418, 0.05), (-0.9812, 0.4271, -0.05), (-0.9812, 0.4271, 0.05), (-0.9959, 0.3918, -0.05), (-0.9959, 0.3918, 0.05), (-0.9812, 0.3564, -0.05), (-0.9812, 0.3564, 0.05), (-0.9459, 0.3418, -0.05), (-0.9459, 0.3418, 0.05), (-0.9105, 0.3564, -0.05), (-0.9105, 0.3564, 0.05), (-0.8959, 0.3918, -0.05), (-0.8959, 0.3918, 0.05), (-0.9105, 0.4271, -0.05), (-0.9105, 0.4271, 0.05), (-0.9459, 0.4918, -4.441e-17), (-1.017, 0.4625, -4.71e-17), (-1.046, 0.3918, -2.22e-17), (-1.017, 0.3211, 1.57e-17), (-0.9459, 0.2918, 4.441e-17), (-0.8752, 0.3211, 4.71e-17), (-0.8459, 0.3918, 2.22e-17), (-0.8752, 0.4625, -1.57e-17), (-0.9812, 0.4271, -0.0075), (-0.9959, 0.3918, -0.0075), (-0.9812, 0.3564, -0.0075), (-0.9459, 0.3418, -0.0075), (-0.9105, 0.3564, -0.0075), (-0.8959, 0.3918, -0.0075), (-0.9105, 0.4271, -0.0075), (-0.9459, 0.4418, -0.0075), (-0.9459, 0.4918, 0.0425), (-1.017, 0.4625, 0.0425), (-1.046, 0.3918, 0.0425), (-1.017, 0.3211, 0.0425), (-0.9459, 0.2918, 0.0425), (-0.8752, 0.3211, 0.0425), (-0.8459, 0.3918, 0.0425), (-0.8752, 0.4625, 0.0425), (-0.7857, 0.284, 0.0425), (-0.7857, 0.284, -7.254e-11), (-0.7564, 0.3547, 0.0425), (-0.7564, 0.3547, -7.254e-11)], [], [(32, 1, 3, 33), (33, 3, 5, 34), (34, 5, 7, 35), (35, 7, 9, 36), (36, 9, 11, 37), (37, 11, 13, 38), (3, 1, 15, 13, 11, 9, 7, 5), (38, 13, 15, 39), (39, 15, 1, 32), (0, 2, 4, 6, 8, 10, 12, 14), (30, 23, 16, 31), (29, 22, 23, 30), (28, 21, 22, 29), (27, 20, 21, 28), (26, 19, 20, 27), (25, 18, 19, 26), (24, 17, 18, 25), (31, 16, 17, 24), (0, 31, 24, 2), (2, 24, 25, 4), (4, 25, 26, 6), (6, 26, 27, 8), (8, 27, 28, 10), (10, 28, 29, 12), (12, 29, 30, 14), (14, 30, 31, 0), (23, 39, 32, 16), (22, 38, 39, 23), (38, 22, 43, 42), (20, 36, 37, 21), (19, 35, 36, 20), (18, 34, 35, 19), (17, 33, 34, 18), (16, 32, 33, 17), (41, 40, 42, 43), (37, 38, 42, 40), (21, 37, 40, 41), (22, 21, 41, 43), (76, 45, 47, 77), (77, 47, 49, 78), (78, 49, 51, 79), (79, 51, 53, 80), (80, 53, 55, 81), (81, 55, 57, 82), (47, 45, 59, 57, 55, 53, 51, 49), (82, 57, 59, 83), (83, 59, 45, 76), (44, 46, 48, 50, 52, 54, 56, 58), (74, 67, 60, 75), (73, 66, 67, 74), (72, 65, 66, 73), (71, 64, 65, 72), (70, 63, 64, 71), (69, 62, 63, 70), (68, 61, 62, 69), (75, 60, 61, 68), (44, 75, 68, 46), (46, 68, 69, 48), (48, 69, 70, 50), (50, 70, 71, 52), (52, 71, 72, 54), (54, 72, 73, 56), (56, 73, 74, 58), (58, 74, 75, 44), (67, 83, 76, 60), (66, 82, 83, 67), (82, 66, 87, 86), (64, 80, 81, 65), (63, 79, 80, 64), (62, 78, 79, 63), (61, 77, 78, 62), (60, 76, 77, 61), (85, 84, 86, 87), (81, 82, 86, 84), (65, 81, 84, 85), (66, 65, 85, 87)])
me_cylinder_007.polygons.foreach_set('material_index', [0, 0, 0, 0, 0, 0, 0, 0, 0, 1, 0, 0, 0, 0, 0, 0, 0, 0, 1, 1, 1, 1, 1, 1, 1, 1, 0, 0, 0, 0, 0, 0, 0, 0, 0, 0, 0, 0, 0, 0, 0, 0, 0, 0, 0, 0, 0, 1, 0, 0, 0, 0, 0, 0, 0, 0, 1, 1, 1, 1, 1, 1, 1, 1, 0, 0, 0, 0, 0, 0, 0, 0, 0, 0, 0, 0])
_uv = me_cylinder_007.uv_layers.new(name='UVMap')
_uv.uv.foreach_set('vector', [1.0, 0.9625, 1.0, 1.0, 0.875, 1.0, 0.875, 0.9625, 0.875, 0.9625, 0.875, 1.0, 0.75, 1.0, 0.75, 0.9625, 0.75, 0.9625, 0.75, 1.0, 0.625, 1.0, 0.625, 0.9625, 0.625, 0.9625, 0.625, 1.0, 0.5, 1.0, 0.5, 0.9625, 0.5, 0.9625, 0.5, 1.0, 0.375, 1.0, 0.375, 0.9625, 0.375, 0.9625, 0.375, 1.0, 0.25, 1.0, 0.25, 0.9625, 0.4197, 0.4197, 0.25, 0.49, 0.08029, 0.4197, 0.01, 0.25, 0.08029, 0.08029, 0.25, 0.01, 0.4197, 0.08029, 0.49, 0.25, 0.25, 0.9625, 0.25, 1.0, 0.125, 1.0, 0.125, 0.9625, 0.125, 0.9625, 0.125, 1.0, 0.0, 1.0, 0.0, 0.9625, 0.75, 0.49, 0.9197, 0.4197, 0.99, 0.25, 0.9197, 0.08029, 0.75, 0.01, 0.5803, 0.08029, 0.51, 0.25, 0.5803, 0.4197, 0.125, 0.7125, 0.125, 0.75, 0.0, 0.75, 0.0, 0.7125, 0.25, 0.7125, 0.25, 0.75, 0.125, 0.75, 0.125, 0.7125, 0.375, 0.7125, 0.375, 0.75, 0.25, 0.75, 0.25, 0.7125, 0.5, 0.7125, 0.5, 0.75, 0.375, 0.75, 0.375, 0.7125, 0.625, 0.7125, 0.625, 0.75, 0.5, 0.75, 0.5, 0.7125, 0.75, 0.7125, 0.75, 0.75, 0.625, 0.75, 0.625, 0.7125, 0.875, 0.7125, 0.875, 0.75, 0.75, 0.75, 0.75, 0.7125, 1.0, 0.7125, 1.0, 0.75, 0.875, 0.75, 0.875, 0.7125, 1.0, 0.5, 1.0, 0.7125, 0.875, 0.7125, 0.875, 0.5, 0.875, 0.5, 0.875, 0.7125, 0.75, 0.7125, 0.75, 0.5, 0.75, 0.5, 0.75, 0.7125, 0.625, 0.7125, 0.625, 0.5, 0.625, 0.5, 0.625, 0.7125, 0.5, 0.7125, 0.5, 0.5, 0.5, 0.5, 0.5, 0.7125, 0.375, 0.7125, 0.375, 0.5, 0.375, 0.5, 0.375, 0.7125, 0.25, 0.7125, 0.25, 0.5, 0.25, 0.5, 0.25, 0.7125, 0.125, 0.7125, 0.125, 0.5, 0.125, 0.5, 0.125, 0.7125, 0.0, 0.7125, 0.0, 0.5, 0.125, 0.75, 0.125, 0.9625, 0.0, 0.9625, 0.0, 0.75, 0.25, 0.75, 0.25, 0.9625, 0.125, 0.9625, 0.125, 0.75, 0.25, 0.9625, 0.25, 0.75, 0.25, 0.75, 0.25, 0.9625, 0.5, 0.75, 0.5, 0.9625, 0.375, 0.9625, 0.375, 0.75, 0.625, 0.75, 0.625, 0.9625, 0.5, 0.9625, 0.5, 0.75, 0.75, 0.75, 0.75, 0.9625, 0.625, 0.9625, 0.625, 0.75, 0.875, 0.75, 0.875, 0.9625, 0.75, 0.9625, 0.75, 0.75, 1.0, 0.75, 1.0, 0.9625, 0.875, 0.9625, 0.875, 0.75, 0.375, 0.75, 0.375, 0.9625, 0.25, 0.9625, 0.25, 0.75, 0.375, 0.9625, 0.25, 0.9625, 0.25, 0.9625, 0.375, 0.9625, 0.375, 0.75, 0.375, 0.9625, 0.375, 0.9625, 0.375, 0.75, 0.25, 0.75, 0.375, 0.75, 0.375, 0.75, 0.25, 0.75, 1.0, 0.9625, 1.0, 1.0, 0.875, 1.0, 0.875, 0.9625, 0.875, 0.9625, 0.875, 1.0, 0.75, 1.0, 0.75, 0.9625, 0.75, 0.9625, 0.75, 1.0, 0.625, 1.0, 0.625, 0.9625, 0.625, 0.9625, 0.625, 1.0, 0.5, 1.0, 0.5, 0.9625, 0.5, 0.9625, 0.5, 1.0, 0.375, 1.0, 0.375, 0.9625, 0.375, 0.9625, 0.375, 1.0, 0.25, 1.0, 0.25, 0.9625, 0.4197, 0.4197, 0.25, 0.49, 0.08029, 0.4197, 0.01, 0.25, 0.08029, 0.08029, 0.25, 0.01, 0.4197, 0.08029, 0.49, 0.25, 0.25, 0.9625, 0.25, 1.0, 0.125, 1.0, 0.125, 0.9625, 0.125, 0.9625, 0.125, 1.0, 0.0, 1.0, 0.0, 0.9625, 0.75, 0.49, 0.9197, 0.4197, 0.99, 0.25, 0.9197, 0.08029, 0.75, 0.01, 0.5803, 0.08029, 0.51, 0.25, 0.5803, 0.4197, 0.125, 0.7125, 0.125, 0.75, 0.0, 0.75, 0.0, 0.7125, 0.25, 0.7125, 0.25, 0.75, 0.125, 0.75, 0.125, 0.7125, 0.375, 0.7125, 0.375, 0.75, 0.25, 0.75, 0.25, 0.7125, 0.5, 0.7125, 0.5, 0.75, 0.375, 0.75, 0.375, 0.7125, 0.625, 0.7125, 0.625, 0.75, 0.5, 0.75, 0.5, 0.7125, 0.75, 0.7125, 0.75, 0.75, 0.625, 0.75, 0.625, 0.7125, 0.875, 0.7125, 0.875, 0.75, 0.75, 0.75, 0.75, 0.7125, 1.0, 0.7125, 1.0, 0.75, 0.875, 0.75, 0.875, 0.7125, 1.0, 0.5, 1.0, 0.7125, 0.875, 0.7125, 0.875, 0.5, 0.875, 0.5, 0.875, 0.7125, 0.75, 0.7125, 0.75, 0.5, 0.75, 0.5, 0.75, 0.7125, 0.625, 0.7125, 0.625, 0.5, 0.625, 0.5, 0.625, 0.7125, 0.5, 0.7125, 0.5, 0.5, 0.5, 0.5, 0.5, 0.7125, 0.375, 0.7125, 0.375, 0.5, 0.375, 0.5, 0.375, 0.7125, 0.25, 0.7125, 0.25, 0.5, 0.25, 0.5, 0.25, 0.7125, 0.125, 0.7125, 0.125, 0.5, 0.125, 0.5, 0.125, 0.7125, 0.0, 0.7125, 0.0, 0.5, 0.125, 0.75, 0.125, 0.9625, 0.0, 0.9625, 0.0, 0.75, 0.25, 0.75, 0.25, 0.9625, 0.125, 0.9625, 0.125, 0.75, 0.25, 0.9625, 0.25, 0.75, 0.25, 0.75, 0.25, 0.9625, 0.5, 0.75, 0.5, 0.9625, 0.375, 0.9625, 0.375, 0.75, 0.625, 0.75, 0.625, 0.9625, 0.5, 0.9625, 0.5, 0.75, 0.75, 0.75, 0.75, 0.9625, 0.625, 0.9625, 0.625, 0.75, 0.875, 0.75, 0.875, 0.9625, 0.75, 0.9625, 0.75, 0.75, 1.0, 0.75, 1.0, 0.9625, 0.875, 0.9625, 0.875, 0.75, 0.375, 0.75, 0.375, 0.9625, 0.25, 0.9625, 0.25, 0.75, 0.375, 0.9625, 0.25, 0.9625, 0.25, 0.9625, 0.375, 0.9625, 0.375, 0.75, 0.375, 0.9625, 0.375, 0.9625, 0.375, 0.75, 0.25, 0.75, 0.375, 0.75, 0.375, 0.75, 0.25, 0.75])
me_cylinder_007.materials.append(mat_body)
me_cylinder_007.materials.append(mat_rocket_pods)
me_cylinder_007.use_remesh_fix_poles = True
me_cylinder_007.use_remesh_preserve_attributes = False
me_cylinder_007.update()
me_cube_011 = bpy.data.meshes.new('Cube.011')
me_cube_011.from_pydata([(-0.0204, -0.1, 0.02984), (-0.0204, -0.1, 0.07064), (-0.02256, 0.1, -0.04393), (-0.04744, 0.1, 0.01504), (0.0204, -0.1, 0.02984), (0.0204, -0.1, 0.07064), (0.02256, 0.1, -0.04393), (0.04744, 0.1, 0.01504), (0.0, 0.1, -0.04393), (0.0, 0.1, 0.01939), (0.0, -0.1, 0.02984), (0.0, -0.1, 0.07064), (-0.04713, 0.05759, -0.08304), (-0.0426, -0.04315, -0.009739), (-0.0426, -0.04315, 0.07546), (-0.08304, 0.06024, 0.06475), (0.0426, -0.04315, -0.009739), (0.04713, 0.05759, -0.08304), (0.08304, 0.06024, 0.06475), (0.0426, -0.04315, 0.07546), (0.0, 0.06024, 0.08304), (0.0, -0.04315, 0.07546), (0.0, 0.05759, -0.08304), (0.0, -0.04315, -0.009739), (-0.0204, -0.1, 0.05024), (-0.04744, 0.1, 0.0), (0.04744, 0.1, 0.0), (0.0204, -0.1, 0.05024), (0.0, -0.1, 0.05024), (0.0, 0.1064, 0.0), (0.08304, 0.05374, 0.0), (0.0426, -0.04315, 0.03286), (-0.0426, -0.04315, 0.03286), (-0.08304, 0.05374, 0.0), (-0.02322, -0.02049, -0.05619), (-0.0761, -0.02049, 0.08171), (0.02322, -0.02049, -0.05619), (0.0761, -0.02049, 0.08171), (0.0, -0.02049, 0.1), (0.0, -0.02049, -0.05619), (-0.0761, -0.02049, 0.0), (0.0761, -0.02049, 0.0), (-0.07948, 0.07316, 0.06021), (0.04369, 0.07316, -0.07913), (-0.04369, 0.07316, -0.07913), (0.07948, 0.07316, 0.06021), (0.0, 0.07316, 0.07668), (0.0, 0.07316, -0.07913), (0.07948, 0.07316, 0.0), (-0.07948, 0.07316, 0.0), (-0.05225, 0.09597, 0.02173), (0.03073, 0.09597, -0.04921), (-0.05225, 0.09597, 0.0), (-0.03073, 0.09597, -0.04921), (0.05225, 0.09597, 0.02173), (0.0, 0.09597, 0.02729), (0.0, 0.09597, -0.04921), (0.05225, 0.09597, 0.0)], [], [(52, 50, 3, 25), (29, 9, 7, 26), (31, 19, 5, 27), (28, 11, 1, 24), (23, 16, 4, 10), (21, 14, 1, 11), (19, 21, 11, 5), (13, 23, 10, 0), (27, 5, 11, 28), (25, 3, 9, 29), (44, 47, 22, 12), (34, 39, 23, 13), (45, 46, 20, 18), (37, 38, 21, 19), (46, 42, 15, 20), (38, 35, 14, 21), (47, 43, 17, 22), (39, 36, 16, 23), (48, 45, 18, 30), (41, 37, 19, 31), (24, 1, 14, 32), (40, 35, 15, 33), (34, 40, 33, 12), (0, 24, 32, 13), (36, 41, 31, 16), (43, 48, 30, 17), (2, 25, 29, 8), (4, 27, 28, 10), (10, 28, 24, 0), (16, 31, 27, 4), (8, 29, 26, 6), (53, 52, 25, 2), (17, 30, 41, 36), (13, 32, 40, 34), (32, 14, 35, 40), (30, 18, 37, 41), (22, 17, 36, 39), (20, 15, 35, 38), (18, 20, 38, 37), (12, 22, 39, 34), (12, 33, 49, 44), (51, 57, 48, 43), (57, 54, 45, 48), (56, 51, 43, 47), (55, 50, 42, 46), (54, 55, 46, 45), (53, 56, 47, 44), (33, 15, 42, 49), (2, 8, 56, 53), (7, 9, 55, 54), (9, 3, 50, 55), (8, 6, 51, 56), (26, 7, 54, 57), (6, 26, 57, 51), (44, 49, 52, 53), (49, 42, 50, 52)])
me_cube_011.polygons.foreach_set('material_index', [0, 0, 0, 0, 0, 0, 0, 0, 0, 0, 0, 0, 0, 0, 0, 0, 0, 0, 0, 0, 0, 0, 0, 0, 0, 0, 0, 0, 0, 0, 0, 0, 0, 0, 0, 0, 0, 0, 0, 0, 0, 0, 0, 0, 1, 1, 0, 0, 0, 0, 0, 0, 0, 0, 0, 0])
_uv = me_cube_011.uv_layers.new(name='UVMap')
_uv.uv.foreach_set('vector', [0.5, 0.2427, 0.625, 0.2427, 0.625, 0.25, 0.5, 0.25, 0.5, 0.375, 0.625, 0.375, 0.625, 0.5, 0.5, 0.5, 0.5, 0.6958, 0.625, 0.6958, 0.625, 0.75, 0.5, 0.75, 0.5, 0.875, 0.625, 0.875, 0.625, 1.0, 0.5, 1.0, 0.25, 0.6958, 0.375, 0.6958, 0.375, 0.75, 0.25, 0.75, 0.75, 0.6958, 0.875, 0.6958, 0.875, 0.75, 0.75, 0.75, 0.625, 0.6958, 0.75, 0.6958, 0.75, 0.75, 0.625, 0.75, 0.125, 0.6958, 0.25, 0.6958, 0.25, 0.75, 0.125, 0.75, 0.5, 0.75, 0.625, 0.75, 0.625, 0.875, 0.5, 0.875, 0.5, 0.25, 0.625, 0.25, 0.625, 0.375, 0.5, 0.375, 0.125, 0.5488, 0.25, 0.5488, 0.25, 0.5542, 0.125, 0.5542, 0.125, 0.6675, 0.25, 0.6675, 0.25, 0.6958, 0.125, 0.6958, 0.625, 0.5488, 0.75, 0.5488, 0.75, 0.5542, 0.625, 0.5542, 0.625, 0.6675, 0.75, 0.6675, 0.75, 0.6958, 0.625, 0.6958, 0.75, 0.5488, 0.875, 0.5488, 0.875, 0.5542, 0.75, 0.5542, 0.75, 0.6675, 0.875, 0.6675, 0.875, 0.6958, 0.75, 0.6958, 0.25, 0.5488, 0.375, 0.5487, 0.375, 0.5542, 0.25, 0.5542, 0.25, 0.6675, 0.375, 0.6675, 0.375, 0.6958, 0.25, 0.6958, 0.5, 0.5487, 0.625, 0.5488, 0.625, 0.5542, 0.5, 0.5542, 0.5, 0.6675, 0.625, 0.6675, 0.625, 0.6958, 0.5, 0.6958, 0.5, 0.0, 0.625, 0.0, 0.625, 0.05417, 0.5, 0.05417, 0.5, 0.0825, 0.625, 0.0825, 0.625, 0.1958, 0.5, 0.1958, 0.375, 0.0825, 0.5, 0.0825, 0.5, 0.1958, 0.375, 0.1958, 0.375, 0.0, 0.5, 0.0, 0.5, 0.05417, 0.375, 0.05417, 0.375, 0.6675, 0.5, 0.6675, 0.5, 0.6958, 0.375, 0.6958, 0.375, 0.5487, 0.5, 0.5487, 0.5, 0.5542, 0.375, 0.5542, 0.375, 0.25, 0.5, 0.25, 0.5, 0.375, 0.375, 0.375, 0.375, 0.75, 0.5, 0.75, 0.5, 0.875, 0.375, 0.875, 0.375, 0.875, 0.5, 0.875, 0.5, 1.0, 0.375, 1.0, 0.375, 0.6958, 0.5, 0.6958, 0.5, 0.75, 0.375, 0.75, 0.375, 0.375, 0.5, 0.375, 0.5, 0.5, 0.375, 0.5, 0.375, 0.2427, 0.5, 0.2427, 0.5, 0.25, 0.375, 0.25, 0.375, 0.5542, 0.5, 0.5542, 0.5, 0.6675, 0.375, 0.6675, 0.375, 0.05417, 0.5, 0.05417, 0.5, 0.0825, 0.375, 0.0825, 0.5, 0.05417, 0.625, 0.05417, 0.625, 0.0825, 0.5, 0.0825, 0.5, 0.5542, 0.625, 0.5542, 0.625, 0.6675, 0.5, 0.6675, 0.25, 0.5542, 0.375, 0.5542, 0.375, 0.6675, 0.25, 0.6675, 0.75, 0.5542, 0.875, 0.5542, 0.875, 0.6675, 0.75, 0.6675, 0.625, 0.5542, 0.75, 0.5542, 0.75, 0.6675, 0.625, 0.6675, 0.125, 0.5542, 0.25, 0.5542, 0.25, 0.6675, 0.125, 0.6675, 0.375, 0.1958, 0.5, 0.1958, 0.5, 0.2012, 0.375, 0.2013, 0.375, 0.5073, 0.5, 0.5073, 0.5, 0.5487, 0.375, 0.5487, 0.5, 0.5073, 0.625, 0.5073, 0.625, 0.5488, 0.5, 0.5487, 0.25, 0.5073, 0.375, 0.5073, 0.375, 0.5487, 0.25, 0.5488, 0.75, 0.5073, 0.875, 0.5073, 0.875, 0.5488, 0.75, 0.5488, 0.625, 0.5073, 0.75, 0.5073, 0.75, 0.5488, 0.625, 0.5488, 0.125, 0.5073, 0.25, 0.5073, 0.25, 0.5488, 0.125, 0.5488, 0.5, 0.1958, 0.625, 0.1958, 0.625, 0.2012, 0.5, 0.2012, 0.125, 0.5, 0.25, 0.5, 0.25, 0.5073, 0.125, 0.5073, 0.625, 0.5, 0.75, 0.5, 0.75, 0.5073, 0.625, 0.5073, 0.75, 0.5, 0.875, 0.5, 0.875, 0.5073, 0.75, 0.5073, 0.25, 0.5, 0.375, 0.5, 0.375, 0.5073, 0.25, 0.5073, 0.5, 0.5, 0.625, 0.5, 0.625, 0.5073, 0.5, 0.5073, 0.375, 0.5, 0.5, 0.5, 0.5, 0.5073, 0.375, 0.5073, 0.375, 0.2013, 0.5, 0.2012, 0.5, 0.2427, 0.375, 0.2427, 0.5, 0.2012, 0.625, 0.2012, 0.625, 0.2427, 0.5, 0.2427])
me_cube_011.materials.append(mat_body)
me_cube_011.materials.append(mat_cockpit_glass)
me_cube_011.use_remesh_fix_poles = True
me_cube_011.use_remesh_preserve_attributes = False
me_cube_011.update()
me_cylinder_004 = bpy.data.meshes.new('Cylinder.004')
me_cylinder_004.from_pydata([(-0.01757, 0.129, -0.0248), (-0.01757, 0.129, 0.0248), (0.0893, 0.129, -0.0248), (0.0893, 0.129, 0.0248), (0.1649, 0.05344, -0.0248), (0.1649, 0.05344, 0.0248), (0.1649, -0.05344, -0.0248), (0.1649, -0.05344, 0.0248), (0.0893, -0.129, -0.0248), (0.0893, -0.129, 0.0248), (-0.01757, -0.129, -0.0248), (-0.01757, -0.129, 0.0248), (-0.09314, -0.05344, -0.0248), (-0.09314, -0.05344, 0.0248), (-0.09314, 0.05344, -0.0248), (-0.09314, 0.05344, 0.0248), (-0.2007, -0.03413, 0.0124), (-0.2007, -0.03413, -0.0124), (-0.2007, 0.03413, -0.0124), (-0.2007, 0.03413, 0.0124), (-0.0324, 0.1648, -0.0248), (0.1041, 0.1648, -0.0248), (0.1041, 0.1648, 0.0248), (-0.0324, 0.1648, 0.0248), (0.2007, 0.06826, -0.0248), (0.2007, 0.06826, 0.0248), (0.2007, -0.06826, -0.0248), (0.2007, -0.06826, 0.0248), (0.1041, -0.1648, -0.0248), (0.1041, -0.1648, 0.0248), (-0.0324, -0.1648, -0.0248), (-0.0324, -0.1648, 0.0248), (-0.1289, -0.06826, -0.0248), (-0.1289, -0.06826, 0.0248), (-0.1289, 0.06826, -0.0248), (-0.1289, 0.06826, 0.0248), (-0.5703, 0.129, -0.0248), (-0.5703, 0.129, 0.0248), (-0.6771, 0.129, -0.0248), (-0.6771, 0.129, 0.0248), (-0.7527, 0.05344, -0.0248), (-0.7527, 0.05344, 0.0248), (-0.7527, -0.05344, -0.0248), (-0.7527, -0.05344, 0.0248), (-0.6771, -0.129, -0.0248), (-0.6771, -0.129, 0.0248), (-0.5703, -0.129, -0.0248), (-0.5703, -0.129, 0.0248), (-0.4947, -0.05344, -0.0248), (-0.4947, -0.05344, 0.0248), (-0.4947, 0.05344, -0.0248), (-0.4947, 0.05344, 0.0248), (-0.3872, -0.03413, 0.0124), (-0.3872, -0.03413, -0.0124), (-0.3872, 0.03413, -0.0124), (-0.3872, 0.03413, 0.0124), (-0.5554, 0.1648, -0.0248), (-0.692, 0.1648, -0.0248), (-0.692, 0.1648, 0.0248), (-0.5554, 0.1648, 0.0248), (-0.7885, 0.06826, -0.0248), (-0.7885, 0.06826, 0.0248), (-0.7885, -0.06826, -0.0248), (-0.7885, -0.06826, 0.0248), (-0.692, -0.1648, -0.0248), (-0.692, -0.1648, 0.0248), (-0.5554, -0.1648, -0.0248), (-0.5554, -0.1648, 0.0248), (-0.4589, -0.06826, -0.0248), (-0.4589, -0.06826, 0.0248), (-0.4589, 0.06826, -0.0248), (-0.4589, 0.06826, 0.0248)], [], [(20, 23, 22, 21), (21, 22, 25, 24), (24, 25, 27, 26), (26, 27, 29, 28), (28, 29, 31, 30), (30, 31, 33, 32), (3, 1, 15, 13, 11, 9, 7, 5), (35, 34, 18, 19), (34, 35, 23, 20), (0, 2, 4, 6, 8, 10, 12, 14), (17, 16, 19, 18), (34, 32, 17, 18), (33, 35, 19, 16), (32, 33, 16, 17), (2, 0, 20, 21), (1, 3, 22, 23), (4, 2, 21, 24), (3, 5, 25, 22), (6, 4, 24, 26), (5, 7, 27, 25), (8, 6, 26, 28), (7, 9, 29, 27), (10, 8, 28, 30), (9, 11, 31, 29), (12, 10, 30, 32), (11, 13, 33, 31), (14, 12, 32, 34), (13, 15, 35, 33), (0, 14, 34, 20), (15, 1, 23, 35), (56, 59, 58, 57), (57, 58, 61, 60), (60, 61, 63, 62), (62, 63, 65, 64), (64, 65, 67, 66), (66, 67, 69, 68), (39, 37, 51, 49, 47, 45, 43, 41), (71, 70, 54, 55), (70, 71, 59, 56), (36, 38, 40, 42, 44, 46, 48, 50), (53, 52, 55, 54), (70, 68, 53, 54), (69, 71, 55, 52), (68, 69, 52, 53), (38, 36, 56, 57), (37, 39, 58, 59), (40, 38, 57, 60), (39, 41, 61, 58), (42, 40, 60, 62), (41, 43, 63, 61), (44, 42, 62, 64), (43, 45, 65, 63), (46, 44, 64, 66), (45, 47, 67, 65), (48, 46, 66, 68), (47, 49, 69, 67), (50, 48, 68, 70), (49, 51, 71, 69), (36, 50, 70, 56), (51, 37, 59, 71)])
me_cylinder_004.polygons.foreach_set('material_index', [0, 0, 0, 0, 0, 0, 1, 0, 0, 1, 0, 0, 0, 0, 0, 0, 0, 0, 0, 0, 0, 0, 0, 0, 0, 0, 0, 0, 0, 0, 0, 0, 0, 0, 0, 0, 1, 0, 0, 1, 0, 0, 0, 0, 0, 0, 0, 0, 0, 0, 0, 0, 0, 0, 0, 0, 0, 0, 0, 0])
_uv = me_cylinder_004.uv_layers.new(name='UVMap')
_uv.uv.foreach_set('vector', [1.0, 0.5, 1.0, 1.0, 0.875, 1.0, 0.875, 0.5, 0.875, 0.5, 0.875, 1.0, 0.75, 1.0, 0.75, 0.5, 0.75, 0.5, 0.75, 1.0, 0.625, 1.0, 0.625, 0.5, 0.625, 0.5, 0.625, 1.0, 0.5, 1.0, 0.5, 0.5, 0.5, 0.5, 0.5, 1.0, 0.375, 1.0, 0.375, 0.5, 0.375, 0.5, 0.375, 1.0, 0.25, 1.0, 0.25, 0.5, 0.3828, 0.3828, 0.25, 0.4379, 0.1172, 0.3828, 0.06213, 0.25, 0.1172, 0.1172, 0.25, 0.06213, 0.3828, 0.1172, 0.4379, 0.25, 0.125, 1.0, 0.125, 0.5, 0.125, 0.5, 0.125, 1.0, 0.125, 0.5, 0.125, 1.0, 0.0, 1.0, 0.0, 0.5, 0.75, 0.4379, 0.8828, 0.3828, 0.9379, 0.25, 0.8828, 0.1172, 0.75, 0.06213, 0.6172, 0.1172, 0.5621, 0.25, 0.6172, 0.3828, 0.25, 0.5, 0.25, 1.0, 0.125, 1.0, 0.125, 0.5, 0.5803, 0.4197, 0.51, 0.25, 0.51, 0.25, 0.5803, 0.4197, 0.01, 0.25, 0.08029, 0.4197, 0.08029, 0.4197, 0.01, 0.25, 0.25, 0.5, 0.25, 1.0, 0.25, 1.0, 0.25, 0.5, 0.8828, 0.3828, 0.75, 0.4379, 0.75, 0.49, 0.9197, 0.4197, 0.25, 0.4379, 0.3828, 0.3828, 0.4197, 0.4197, 0.25, 0.49, 0.9379, 0.25, 0.8828, 0.3828, 0.9197, 0.4197, 0.99, 0.25, 0.3828, 0.3828, 0.4379, 0.25, 0.49, 0.25, 0.4197, 0.4197, 0.8828, 0.1172, 0.9379, 0.25, 0.99, 0.25, 0.9197, 0.08029, 0.4379, 0.25, 0.3828, 0.1172, 0.4197, 0.08029, 0.49, 0.25, 0.75, 0.06213, 0.8828, 0.1172, 0.9197, 0.08029, 0.75, 0.01, 0.3828, 0.1172, 0.25, 0.06213, 0.25, 0.01, 0.4197, 0.08029, 0.6172, 0.1172, 0.75, 0.06213, 0.75, 0.01, 0.5803, 0.08029, 0.25, 0.06213, 0.1172, 0.1172, 0.08029, 0.08029, 0.25, 0.01, 0.5621, 0.25, 0.6172, 0.1172, 0.5803, 0.08029, 0.51, 0.25, 0.1172, 0.1172, 0.06213, 0.25, 0.01, 0.25, 0.08029, 0.08029, 0.6172, 0.3828, 0.5621, 0.25, 0.51, 0.25, 0.5803, 0.4197, 0.06213, 0.25, 0.1172, 0.3828, 0.08029, 0.4197, 0.01, 0.25, 0.75, 0.4379, 0.6172, 0.3828, 0.5803, 0.4197, 0.75, 0.49, 0.1172, 0.3828, 0.25, 0.4379, 0.25, 0.49, 0.08029, 0.4197, 1.0, 0.5, 1.0, 1.0, 0.875, 1.0, 0.875, 0.5, 0.875, 0.5, 0.875, 1.0, 0.75, 1.0, 0.75, 0.5, 0.75, 0.5, 0.75, 1.0, 0.625, 1.0, 0.625, 0.5, 0.625, 0.5, 0.625, 1.0, 0.5, 1.0, 0.5, 0.5, 0.5, 0.5, 0.5, 1.0, 0.375, 1.0, 0.375, 0.5, 0.375, 0.5, 0.375, 1.0, 0.25, 1.0, 0.25, 0.5, 0.3828, 0.3828, 0.25, 0.4379, 0.1172, 0.3828, 0.06213, 0.25, 0.1172, 0.1172, 0.25, 0.06213, 0.3828, 0.1172, 0.4379, 0.25, 0.125, 1.0, 0.125, 0.5, 0.125, 0.5, 0.125, 1.0, 0.125, 0.5, 0.125, 1.0, 0.0, 1.0, 0.0, 0.5, 0.75, 0.4379, 0.8828, 0.3828, 0.9379, 0.25, 0.8828, 0.1172, 0.75, 0.06213, 0.6172, 0.1172, 0.5621, 0.25, 0.6172, 0.3828, 0.25, 0.5, 0.25, 1.0, 0.125, 1.0, 0.125, 0.5, 0.5803, 0.4197, 0.51, 0.25, 0.51, 0.25, 0.5803, 0.4197, 0.01, 0.25, 0.08029, 0.4197, 0.08029, 0.4197, 0.01, 0.25, 0.25, 0.5, 0.25, 1.0, 0.25, 1.0, 0.25, 0.5, 0.8828, 0.3828, 0.75, 0.4379, 0.75, 0.49, 0.9197, 0.4197, 0.25, 0.4379, 0.3828, 0.3828, 0.4197, 0.4197, 0.25, 0.49, 0.9379, 0.25, 0.8828, 0.3828, 0.9197, 0.4197, 0.99, 0.25, 0.3828, 0.3828, 0.4379, 0.25, 0.49, 0.25, 0.4197, 0.4197, 0.8828, 0.1172, 0.9379, 0.25, 0.99, 0.25, 0.9197, 0.08029, 0.4379, 0.25, 0.3828, 0.1172, 0.4197, 0.08029, 0.49, 0.25, 0.75, 0.06213, 0.8828, 0.1172, 0.9197, 0.08029, 0.75, 0.01, 0.3828, 0.1172, 0.25, 0.06213, 0.25, 0.01, 0.4197, 0.08029, 0.6172, 0.1172, 0.75, 0.06213, 0.75, 0.01, 0.5803, 0.08029, 0.25, 0.06213, 0.1172, 0.1172, 0.08029, 0.08029, 0.25, 0.01, 0.5621, 0.25, 0.6172, 0.1172, 0.5803, 0.08029, 0.51, 0.25, 0.1172, 0.1172, 0.06213, 0.25, 0.01, 0.25, 0.08029, 0.08029, 0.6172, 0.3828, 0.5621, 0.25, 0.51, 0.25, 0.5803, 0.4197, 0.06213, 0.25, 0.1172, 0.3828, 0.08029, 0.4197, 0.01, 0.25, 0.75, 0.4379, 0.6172, 0.3828, 0.5803, 0.4197, 0.75, 0.49, 0.1172, 0.3828, 0.25, 0.4379, 0.25, 0.49, 0.08029, 0.4197])
me_cylinder_004.materials.append(mat_body)
me_cylinder_004.materials.append(mat_rocket_pods)
me_cylinder_004.use_remesh_fix_poles = True
me_cylinder_004.use_remesh_preserve_attributes = False
me_cylinder_004.update()
me_cube_014 = bpy.data.meshes.new('Cube.014')
me_cube_014.from_pydata([(-0.2097, -0.02834, -0.04577), (-0.2097, -0.02834, 0.004227), (-0.2097, 0.09835, -0.04577), (-0.2097, 0.09835, 0.004227), (0.07032, -0.02834, -0.02577), (0.07032, -0.02834, -0.01577), (0.07032, 0.03834, -0.02577), (0.07032, 0.03834, -0.01577), (-0.2097, -0.0525, -0.02077), (-0.2097, 0.1375, -0.02077), (0.07032, 0.0475, -0.02077), (0.07032, -0.0525, -0.02077), (0.07485, -0.06834, -0.1206), (0.06466, -0.06834, -0.1171), (0.07485, 0.05835, -0.1206), (0.06466, 0.05835, -0.1171), (0.07464, -0.06834, 0.1601), (0.06466, -0.06834, 0.1608), (0.07464, -0.001663, 0.1601), (0.06466, -0.001663, 0.1608), (0.06965, -0.0925, -0.1189), (0.06965, 0.0975, -0.1189), (0.06965, 0.0075, 0.1604), (0.06965, -0.0925, 0.1604), (-0.2503, -0.02834, -0.04577), (-0.2503, -0.02834, 0.004227), (-0.2503, 0.09835, -0.04577), (-0.2503, 0.09835, 0.004227), (-0.5303, -0.02834, -0.02577), (-0.5303, -0.02834, -0.01577), (-0.5303, 0.03834, -0.02577), (-0.5303, 0.03834, -0.01577), (-0.2503, -0.0525, -0.02077), (-0.2503, 0.1375, -0.02077), (-0.5303, 0.0475, -0.02077), (-0.5303, -0.0525, -0.02077), (-0.5349, -0.06834, -0.1206), (-0.5247, -0.06834, -0.1171), (-0.5349, 0.05835, -0.1206), (-0.5247, 0.05835, -0.1171), (-0.5346, -0.06834, 0.1601), (-0.5247, -0.06834, 0.1608), (-0.5346, -0.001663, 0.1601), (-0.5247, -0.001663, 0.1608), (-0.5296, -0.0925, -0.1189), (-0.5296, 0.0975, -0.1189), (-0.5296, 0.0075, 0.1604), (-0.5296, -0.0925, 0.1604)], [], [(8, 1, 3, 9), (9, 3, 7, 10), (10, 7, 5, 11), (11, 5, 1, 8), (2, 6, 4, 0), (7, 3, 1, 5), (4, 11, 8, 0), (6, 10, 11, 4), (2, 9, 10, 6), (0, 8, 9, 2), (20, 13, 15, 21), (21, 15, 19, 22), (22, 19, 17, 23), (23, 17, 13, 20), (14, 18, 16, 12), (19, 15, 13, 17), (16, 23, 20, 12), (18, 22, 23, 16), (14, 21, 22, 18), (12, 20, 21, 14), (32, 25, 27, 33), (33, 27, 31, 34), (34, 31, 29, 35), (35, 29, 25, 32), (26, 30, 28, 24), (31, 27, 25, 29), (28, 35, 32, 24), (30, 34, 35, 28), (26, 33, 34, 30), (24, 32, 33, 26), (44, 37, 39, 45), (45, 39, 43, 46), (46, 43, 41, 47), (47, 41, 37, 44), (38, 42, 40, 36), (43, 39, 37, 41), (40, 47, 44, 36), (42, 46, 47, 40), (38, 45, 46, 42), (36, 44, 45, 38)])
_uv = me_cube_014.uv_layers.new(name='UVMap')
_uv.uv.foreach_set('vector', [0.5, 0.0, 0.625, 0.0, 0.625, 0.25, 0.5, 0.25, 0.5, 0.25, 0.625, 0.25, 0.625, 0.5, 0.5, 0.5, 0.5, 0.5, 0.625, 0.5, 0.625, 0.75, 0.5, 0.75, 0.5, 0.75, 0.625, 0.75, 0.625, 1.0, 0.5, 1.0, 0.125, 0.5, 0.375, 0.5, 0.375, 0.75, 0.125, 0.75, 0.625, 0.5, 0.875, 0.5, 0.875, 0.75, 0.625, 0.75, 0.375, 0.75, 0.5, 0.75, 0.5, 1.0, 0.375, 1.0, 0.375, 0.5, 0.5, 0.5, 0.5, 0.75, 0.375, 0.75, 0.375, 0.25, 0.5, 0.25, 0.5, 0.5, 0.375, 0.5, 0.375, 0.0, 0.5, 0.0, 0.5, 0.25, 0.375, 0.25, 0.5, 0.0, 0.625, 0.0, 0.625, 0.25, 0.5, 0.25, 0.5, 0.25, 0.625, 0.25, 0.625, 0.5, 0.5, 0.5, 0.5, 0.5, 0.625, 0.5, 0.625, 0.75, 0.5, 0.75, 0.5, 0.75, 0.625, 0.75, 0.625, 1.0, 0.5, 1.0, 0.125, 0.5, 0.375, 0.5, 0.375, 0.75, 0.125, 0.75, 0.625, 0.5, 0.875, 0.5, 0.875, 0.75, 0.625, 0.75, 0.375, 0.75, 0.5, 0.75, 0.5, 1.0, 0.375, 1.0, 0.375, 0.5, 0.5, 0.5, 0.5, 0.75, 0.375, 0.75, 0.375, 0.25, 0.5, 0.25, 0.5, 0.5, 0.375, 0.5, 0.375, 0.0, 0.5, 0.0, 0.5, 0.25, 0.375, 0.25, 0.5, 0.0, 0.625, 0.0, 0.625, 0.25, 0.5, 0.25, 0.5, 0.25, 0.625, 0.25, 0.625, 0.5, 0.5, 0.5, 0.5, 0.5, 0.625, 0.5, 0.625, 0.75, 0.5, 0.75, 0.5, 0.75, 0.625, 0.75, 0.625, 1.0, 0.5, 1.0, 0.125, 0.5, 0.375, 0.5, 0.375, 0.75, 0.125, 0.75, 0.625, 0.5, 0.875, 0.5, 0.875, 0.75, 0.625, 0.75, 0.375, 0.75, 0.5, 0.75, 0.5, 1.0, 0.375, 1.0, 0.375, 0.5, 0.5, 0.5, 0.5, 0.75, 0.375, 0.75, 0.375, 0.25, 0.5, 0.25, 0.5, 0.5, 0.375, 0.5, 0.375, 0.0, 0.5, 0.0, 0.5, 0.25, 0.375, 0.25, 0.5, 0.0, 0.625, 0.0, 0.625, 0.25, 0.5, 0.25, 0.5, 0.25, 0.625, 0.25, 0.625, 0.5, 0.5, 0.5, 0.5, 0.5, 0.625, 0.5, 0.625, 0.75, 0.5, 0.75, 0.5, 0.75, 0.625, 0.75, 0.625, 1.0, 0.5, 1.0, 0.125, 0.5, 0.375, 0.5, 0.375, 0.75, 0.125, 0.75, 0.625, 0.5, 0.875, 0.5, 0.875, 0.75, 0.625, 0.75, 0.375, 0.75, 0.5, 0.75, 0.5, 1.0, 0.375, 1.0, 0.375, 0.5, 0.5, 0.5, 0.5, 0.75, 0.375, 0.75, 0.375, 0.25, 0.5, 0.25, 0.5, 0.5, 0.375, 0.5, 0.375, 0.0, 0.5, 0.0, 0.5, 0.25, 0.375, 0.25])
me_cube_014.materials.append(mat_body)
me_cube_014.use_remesh_fix_poles = True
me_cube_014.use_remesh_preserve_attributes = False
me_cube_014.update()

# ---- objects
ob_ref_cube = bpy.data.objects.new('_ref_cube', me_cube)
ob_light = bpy.data.objects.new('Light', light_light)
ob_camera = bpy.data.objects.new('Camera', cam_camera)
ob_light_001 = bpy.data.objects.new('Light.001', light_light_001)
ob_light_002 = bpy.data.objects.new('Light.002', light_light_002)
ob_player_heli_body = bpy.data.objects.new('player_heli_body', me_cube_001)
ob_player_heli_hind_winglets = bpy.data.objects.new('player_heli_hind_winglets', me_cube_002)
ob_player_heli_rotor = bpy.data.objects.new('player_heli_rotor', me_cylinder)
ob_player_heli_rotor_stand = bpy.data.objects.new('player_heli_rotor_stand', me_cube_003)
ob_player_heli_hind_winglets_001 = bpy.data.objects.new('player_heli_hind_winglets.001', me_cube_004)
ob_player_heli_fin = bpy.data.objects.new('player_heli_fin', me_cube_005)
ob_rootempty = bpy.data.objects.new('RootEmpty', None)
ob_player_heli_pods = bpy.data.objects.new('player_heli_pods', me_cylinder_001)
ob_rootempty_001 = bpy.data.objects.new('RootEmpty.001', None)
ob_guns = bpy.data.objects.new('Guns', me_cylinder_007)
ob_enemyhelibody = bpy.data.objects.new('EnemyHeliBody', me_cube_011)
ob_jets = bpy.data.objects.new('Jets', me_cylinder_004)
ob_rearwings = bpy.data.objects.new('RearWings', me_cube_014)

# ---- transforms, parenting, visibility, modifiers, constraints
ob_ref_cube.location = (0.0, 0.0, 0.0)
ob_ref_cube.lock_rotations_4d = False
ob_ref_cube.empty_display_type = 'ARROWS'
ob_ref_cube.hide_render = True
ob_ref_cube.lineart.crease_threshold = 0.0
ob_light.location = (-0.02375, 0.005454, 0.9039)
ob_light.rotation_euler = (0.6503, 0.05522, 1.866)
ob_light.lock_rotations_4d = False
ob_light.empty_display_type = 'ARROWS'
ob_light.color = (0.0, 0.0, 0.0, 0.0)
ob_light.lineart.crease_threshold = 0.0
ob_camera.location = (0.0, -0.2, 1.019)
ob_camera.rotation_euler = (0.2618, -0.0, 0.0)
ob_camera.lock_rotations_4d = False
ob_camera.empty_display_type = 'ARROWS'
ob_camera.color = (0.0, 0.0, 0.0, 0.0)
ob_camera.display_type = 'WIRE'
ob_camera.lineart.crease_threshold = 0.0
ob_light_001.location = (-2.024, 2.005, 0.9039)
ob_light_001.rotation_euler = (0.6503, 0.05522, 1.866)
ob_light_001.lock_rotations_4d = False
ob_light_001.empty_display_type = 'ARROWS'
ob_light_001.color = (0.0, 0.0, 0.0, 0.0)
ob_light_001.hide_render = True
ob_light_001.lineart.crease_threshold = 0.0
ob_light_002.location = (-0.02375, -1.995, 0.9039)
ob_light_002.rotation_euler = (0.6503, 0.05522, 1.866)
ob_light_002.lock_rotations_4d = False
ob_light_002.empty_display_type = 'ARROWS'
ob_light_002.color = (0.0, 0.0, 0.0, 0.0)
ob_light_002.hide_render = True
ob_light_002.lineart.crease_threshold = 0.0
ob_player_heli_body.parent = ob_rootempty
ob_player_heli_body.location = (0.0, 0.0, 0.0)
ob_player_heli_body.scale = (0.7, 1.0, 1.0)
ob_player_heli_body.lock_rotations_4d = False
ob_player_heli_body.empty_display_type = 'ARROWS'
ob_player_heli_body.lineart.crease_threshold = 0.0
ob_player_heli_hind_winglets.parent = ob_rootempty
ob_player_heli_hind_winglets.location = (0.2, -0.3, 0.0)
ob_player_heli_hind_winglets.scale = (0.15, 0.15, 0.15)
ob_player_heli_rotor.parent = ob_rootempty
ob_player_heli_rotor.location = (7.784e-09, 0.12, 0.2973)
ob_player_heli_rotor.scale = (0.4179, 0.4179, 1.25)
ob_player_heli_rotor.hide_render = True
ob_player_heli_rotor_stand.parent = ob_rootempty
ob_player_heli_rotor_stand.location = (0.0, 0.12, 0.2)
ob_player_heli_rotor_stand.scale = (0.1, 0.1, 0.1)
ob_player_heli_hind_winglets_001.parent = ob_rootempty
ob_player_heli_hind_winglets_001.location = (-0.0001111, 0.1263, -0.07333)
ob_player_heli_hind_winglets_001.scale = (0.2175, 0.2175, 0.15)
ob_player_heli_fin.parent = ob_rootempty
ob_player_heli_fin.location = (0.0, -0.47, 0.24)
ob_player_heli_fin.scale = (0.01, 0.1, 0.1)
ob_rootempty.location = (0.0, 0.0, 0.0)
ob_rootempty.rotation_euler = (0.7854, 0.0, 0.0)
ob_player_heli_pods.parent = ob_rootempty
ob_player_heli_pods.location = (0.26, 0.19, -0.115)
ob_player_heli_pods.rotation_euler = (-1.571, -2.22e-16, 2.22e-16)
ob_player_heli_pods.scale = (0.025, 0.025, 0.09998)
ob_rootempty_001.location = (0.0, 0.0, 0.0)
ob_rootempty_001.rotation_euler = (0.7854, -0.7854, 0.0)
ob_guns.parent = ob_rootempty_001
ob_guns.location = (-0.2, 0.3568, -0.02176)
ob_guns.rotation_euler = (-1.571, 0.3927, -4.572e-09)
ob_guns.scale = (-0.4005, -0.4005, -2.306)
ob_enemyhelibody.parent = ob_rootempty_001
ob_enemyhelibody.location = (0.0, 0.09176, -0.09176)
ob_enemyhelibody.scale = (1.786, 5.0, 1.912)
ob_jets.parent = ob_rootempty_001
ob_jets.location = (0.2939, 0.03826, -0.09176)
ob_rearwings.parent = ob_rootempty_001
ob_rearwings.location = (-0.2303, -0.3057, 0.02402)
ob_rearwings.rotation_euler = (3.142, -0.0, 0.0)
ob_rearwings.scale = (-1.0, -1.0, -1.0)

# ---- collection membership
col_maincollection.objects.link(ob_ref_cube)
col_maincollection.objects.link(ob_light)
col_maincollection.objects.link(ob_camera)
col_maincollection.objects.link(ob_light_001)
col_maincollection.objects.link(ob_light_002)
col_playerhelimodel.objects.link(ob_player_heli_body)
col_playerhelimodel.objects.link(ob_player_heli_hind_winglets)
col_playerhelimodel.objects.link(ob_player_heli_rotor)
col_playerhelimodel.objects.link(ob_player_heli_rotor_stand)
col_playerhelimodel.objects.link(ob_player_heli_hind_winglets_001)
col_playerhelimodel.objects.link(ob_player_heli_fin)
col_playerhelimodel.objects.link(ob_rootempty)
col_playerhelimodel.objects.link(ob_player_heli_pods)
col_enemyhelimodel.objects.link(ob_rootempty_001)
col_enemyhelimodel.objects.link(ob_guns)
col_enemyhelimodel.objects.link(ob_enemyhelibody)
col_enemyhelimodel.objects.link(ob_jets)
col_enemyhelimodel.objects.link(ob_rearwings)
def _layer_coll(name, lc=None):
    lc = lc or bpy.context.view_layer.layer_collection
    for c in lc.children:
        if c.name == name: return c
        r = _layer_coll(name, c)
        if r: return r
_layer_coll('PlayerHeliModel').exclude = True

# ---- scene / render settings (as saved in the file)
scene.camera = ob_camera
scene.frame_start = 1; scene.frame_end = 5; scene.frame_set(1)
scene.render.engine = 'BLENDER_EEVEE_NEXT'
scene.render.image_settings.compression = 0
scene.render.resolution_x = 32
scene.render.resolution_y = 32
scene.render.fps = 1
scene.render.film_transparent = True
scene.render.use_freestyle = True
scene.render.line_thickness_mode = 'RELATIVE'
scene.cycles.use_denoising = False
scene.cycles.samples = 128
scene.cycles.sampling_pattern = 'TABULATED_SOBOL'
scene.cycles.use_adaptive_sampling = False
scene.cycles.use_light_tree = False
scene.view_settings.view_transform = 'Filmic'
bpy.context.view_layer.update()
